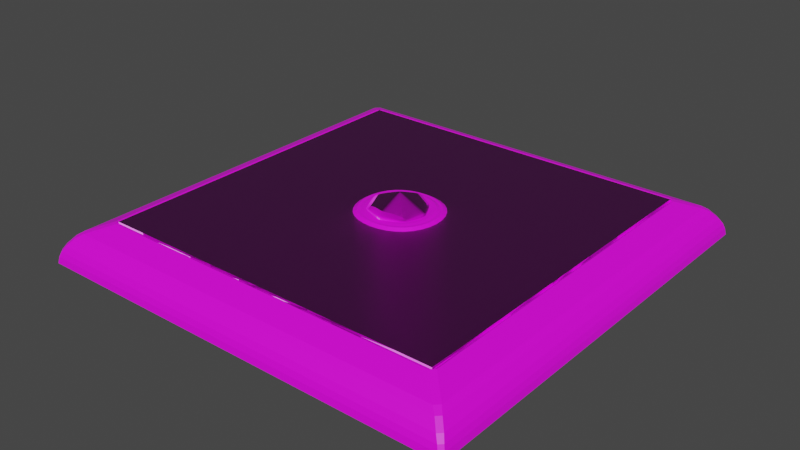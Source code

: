 # Source: pressure_plate.blend  (saved by Blender 2.90.8; exported with 4.5.12 LTS)
import bpy
from mathutils import Matrix  # noqa: F401  (used for matrix-valued properties, if any)

bpy.ops.wm.read_factory_settings(use_empty=True)
scene = bpy.context.scene
scene.name = 'Scene'

# ---- collections
col_collection = bpy.data.collections.new('Collection'); scene.collection.children.link(col_collection)

# ---- images (referenced by path relative to the original .blend; pixels are not part of the script)
import os
ASSET_DIR = os.environ.get("B2B_ASSET_DIR", "")  # directory of the original .blend (textures are referenced by path, not embedded)
HERE = os.path.dirname(os.path.abspath(__file__))  # packed textures are extracted next to this script under _unpacked/

def load_image(name, relpath, width, height, colorspace="sRGB"):
    """Load a texture the original file referenced (path relative to the .blend, or extracted next to this script)."""
    p = next((c for c in (os.path.join(HERE, relpath), os.path.join(ASSET_DIR, relpath)) if relpath and os.path.exists(c)), "")
    if p:
        img = bpy.data.images.load(p, check_existing=True)
        img.name = name
    else:  # same state as the original file: an image datablock whose file is absent (Cycles renders it pink)
        img = bpy.data.images.new(name, width, height)
        img.source = "FILE"
        img.filepath = "//" + (relpath or name)
    img.colorspace_settings.name = colorspace
    return img
img_pressureplate_normalmap = load_image('PressurePlate_NormalMap', 'textures/PressurePlate_NormalMap.png', 1024, 1024, 'Non-Color')
img_pressureplate_basecolor = load_image('PressurePlate_BaseColor', 'textures/PressurePlate_BaseColor.png', 1024, 1024, 'sRGB')

# ---- materials (node trees are filled in below, after node groups)
mat_material = bpy.data.materials.new('Material')
mat_material.alpha_threshold = 0.0
mat_material.line_color = (0.0, 0.0, 0.0, 1.0)
mat_material_003 = bpy.data.materials.new('Material.003')
mat_material_004 = bpy.data.materials.new('Material.004')

# ---- material node trees
mat_material.use_nodes = True; mat_material.node_tree.nodes.clear()
_N = mat_material.node_tree.nodes; _L = mat_material.node_tree.links
n0 = _N.new('ShaderNodeOutputMaterial'); n0.name = 'Material Output'; n0.location = (300, 300)
n1 = _N.new('ShaderNodeBsdfPrincipled'); n1.name = 'Principled BSDF'; n1.location = (10, 300)
n1.distribution = 'GGX'
n1.subsurface_method = 'BURLEY'
n1.inputs[2].default_value = 0.4
n1.inputs[3].default_value = 1.45
n1.inputs[27].default_value = (0.0, 0.0, 0.0, 1.0)
n1.inputs[28].default_value = 1.0
n2 = _N.new('ShaderNodeTexImage'); n2.name = 'Image Texture'; n2.location = (-527, 150)
n2.image = img_pressureplate_normalmap
n3 = _N.new('ShaderNodeNormalMap'); n3.name = 'Normal Map'; n3.location = (-254, 44)
n4 = _N.new('ShaderNodeTexImage'); n4.name = 'Image Texture.001'; n4.location = (-770, 346)
n4.image = img_pressureplate_basecolor
_L.new(n1.outputs[0], n0.inputs[0])
_L.new(n2.outputs[0], n3.inputs[1])
_L.new(n3.outputs[0], n1.inputs[5])
_L.new(n4.outputs[0], n1.inputs[0])
n0.is_active_output = True
mat_material_003.use_nodes = True; mat_material_003.node_tree.nodes.clear()
_N = mat_material_003.node_tree.nodes; _L = mat_material_003.node_tree.links
n0 = _N.new('ShaderNodeBsdfPrincipled'); n0.name = 'Principled BSDF'; n0.location = (10, 300)
n0.distribution = 'GGX'
n0.subsurface_method = 'BURLEY'
n0.inputs[3].default_value = 1.45
n0.inputs[27].default_value = (0.0, 0.0, 0.0, 1.0)
n0.inputs[28].default_value = 1.0
n1 = _N.new('ShaderNodeOutputMaterial'); n1.name = 'Material Output'; n1.location = (300, 300)
n2 = _N.new('ShaderNodeTexImage'); n2.name = 'Image Texture'; n2.location = (-396, 190)
n2.image = img_pressureplate_basecolor
_L.new(n0.outputs[0], n1.inputs[0])
_L.new(n2.outputs[0], n0.inputs[0])
n1.is_active_output = True
mat_material_004.use_nodes = True; mat_material_004.node_tree.nodes.clear()
_N = mat_material_004.node_tree.nodes; _L = mat_material_004.node_tree.links
n0 = _N.new('ShaderNodeBsdfPrincipled'); n0.name = 'Principled BSDF'; n0.location = (10, 300)
n0.distribution = 'GGX'
n0.subsurface_method = 'BURLEY'
n0.inputs[3].default_value = 1.45
n0.inputs[27].default_value = (0.0, 0.0, 0.0, 1.0)
n0.inputs[28].default_value = 1.0
n1 = _N.new('ShaderNodeOutputMaterial'); n1.name = 'Material Output'; n1.location = (300, 300)
n2 = _N.new('ShaderNodeTexImage'); n2.name = 'Image Texture'; n2.location = (-490, 165)
n2.image = img_pressureplate_basecolor
_L.new(n0.outputs[0], n1.inputs[0])
_L.new(n2.outputs[0], n0.inputs[0])
n1.is_active_output = True

# ---- world
world_world = bpy.data.worlds.new('World'); scene.world = world_world
world_world.use_nodes = True; world_world.node_tree.nodes.clear()
_N = world_world.node_tree.nodes; _L = world_world.node_tree.links
n0 = _N.new('ShaderNodeOutputWorld'); n0.name = 'World Output'; n0.location = (300, 300)
n1 = _N.new('ShaderNodeBackground'); n1.name = 'Background'; n1.location = (10, 300)
n1.inputs[0].default_value = (0.05088, 0.05088, 0.05088, 1.0)
_L.new(n1.outputs[0], n0.inputs[0])
n0.is_active_output = True
world_world.color = (0.05088, 0.05088, 0.05088)
world_world.use_sun_shadow = False
world_world.sun_shadow_jitter_overblur = 0.0

# ---- meshes
me_cube = bpy.data.meshes.new('Cube')
me_cube.from_pydata([(0.8439, 0.8439, -0.2169), (1.043, 1.043, -0.3245), (0.8439, -0.8439, -0.2169), (1.043, -1.043, -0.3245), (-0.8439, 0.8439, -0.2169), (-1.043, 1.043, -0.3245), (-0.8439, -0.8439, -0.2169), (-1.043, -1.043, -0.3245), (1.024, -1.024, -0.2702), (-1.024, -1.024, -0.2702), (1.024, 1.024, -0.2702), (-1.024, 1.024, -0.2702), (0.9732, -0.9732, -0.2102), (-0.9732, -0.9732, -0.2102), (0.9732, 0.9732, -0.2102), (-0.9732, 0.9732, -0.2102), (0.8439, -0.8439, -0.1569), (-0.8439, -0.8439, -0.1569), (0.8439, 0.8439, -0.1569), (-0.8439, 0.8439, -0.1569), (-1.043, 1.043, -0.3558), (-1.043, -1.043, -0.3558), (1.043, 1.043, -0.3558), (1.043, -1.043, -0.3558)], [], [(3, 8, 9, 7), (7, 9, 11, 5), (5, 1, 22, 20), (1, 10, 8, 3), (5, 11, 10, 1), (2, 6, 17, 16), (6, 4, 19, 17), (8, 10, 14, 12), (11, 9, 13, 15), (16, 17, 13, 12), (18, 16, 12, 14), (17, 19, 15, 13), (19, 18, 14, 15), (10, 11, 15, 14), (9, 8, 12, 13), (4, 0, 18, 19), (0, 2, 16, 18), (20, 22, 23, 21), (3, 7, 21, 23), (7, 5, 20, 21), (1, 3, 23, 22)])
me_cube.polygons.foreach_set('material_index', [1, 1, 1, 1, 1, 1, 1, 1, 1, 1, 1, 1, 1, 1, 1, 1, 1, 1, 1, 1, 1])
_uv = me_cube.uv_layers.new(name='UVMap')
_uv.uv.foreach_set('vector', [0.375, 0.75, 0.625, 0.75, 0.625, 1.0, 0.375, 1.0, 0.375, 0.0, 0.625, 0.0, 0.625, 0.25, 0.375, 0.25, 0.375, 0.25, 0.375, 0.5, 0.375, 0.5, 0.375, 0.25, 0.375, 0.5, 0.625, 0.5, 0.625, 0.75, 0.375, 0.75, 0.375, 0.25, 0.625, 0.25, 0.625, 0.5, 0.375, 0.5, 0.0, 0.0, 0.0, 0.0, 0.0, 0.0, 0.0, 0.0, 0.0, 0.0, 0.0, 0.0, 0.0, 0.0, 0.0, 0.0, 0.625, 0.75, 0.625, 0.5, 0.625, 0.5, 0.625, 0.75, 0.625, 0.25, 0.625, 0.0, 0.625, 0.0, 0.625, 0.25, 0.1269, 0.418, 0.3379, 0.418, 0.3574, 0.4375, 0.1074, 0.4375, 0.1269, 0.207, 0.1269, 0.418, 0.1074, 0.4375, 0.1074, 0.1875, 0.3379, 0.418, 0.3379, 0.207, 0.3574, 0.1875, 0.3574, 0.4375, 0.3379, 0.207, 0.1269, 0.207, 0.1074, 0.1875, 0.3574, 0.1875, 0.625, 0.5, 0.625, 0.25, 0.625, 0.25, 0.625, 0.5, 0.625, 1.0, 0.625, 0.75, 0.625, 0.75, 0.625, 1.0, 0.0, 0.0, 0.0, 0.0, 0.0, 0.0, 0.0, 0.0, 0.0, 0.0, 0.0, 0.0, 0.0, 0.0, 0.0, 0.0, 0.125, 0.5, 0.375, 0.5, 0.375, 0.75, 0.125, 0.75, 0.375, 0.75, 0.375, 1.0, 0.375, 1.0, 0.375, 0.75, 0.375, 0.0, 0.375, 0.25, 0.375, 0.25, 0.375, 0.0, 0.375, 0.5, 0.375, 0.75, 0.375, 0.75, 0.375, 0.5])
me_cube.materials.append(mat_material)
me_cube.materials.append(mat_material_003)
me_cube.use_remesh_preserve_volume = False
me_cube.use_remesh_preserve_attributes = False
me_cube.use_mirror_vertex_groups = False
me_cube.update()
me_cube_001 = bpy.data.meshes.new('Cube.001')
me_cube_001.from_pydata([(0.8439, 0.8439, -0.1958), (0.8439, -0.8439, -0.1958), (-0.8439, 0.8439, -0.1958), (-0.8439, -0.8439, -0.1958), (0.8439, -0.8439, -0.1598), (-0.8439, -0.8439, -0.1598), (0.8439, 0.8439, -0.1598), (-0.8439, 0.8439, -0.1598), (0.8439, 0.0, -0.1958), (-0.8439, 0.0, -0.1958), (0.8439, 0.0, -0.1598), (-0.8439, 0.0, -0.1598), (0.0, -0.8439, -0.1958), (0.0, 0.8439, -0.1958), (0.0, -0.8439, -0.1598), (0.0, 0.8439, -0.1598), (-0.0004373, 0.0002659, -0.1481), (0.0, 0.0, -0.1958), (0.1824, 0.8439, -0.1958), (0.1824, 0.8439, -0.1598), (0.1884, 0.0003158, -0.1505), (0.1824, -0.8439, -0.1958), (0.1824, -0.8439, -0.1598), (0.1824, 0.0, -0.1958), (-0.1887, -0.8439, -0.1958), (-0.1887, -0.8439, -0.1598), (-0.1887, 0.0, -0.1958), (-0.1887, 0.8439, -0.1958), (-0.1887, 0.8439, -0.1598), (-0.2009, 0.0002622, -0.15), (0.8439, -0.1852, -0.1958), (0.8439, -0.1852, -0.1598), (-0.8439, -0.1852, -0.1958), (-0.8439, -0.1852, -0.1598), (-0.0004965, -0.179, -0.1505), (0.0, -0.1852, -0.1958), (0.1824, -0.1852, -0.1958), (0.1335, -0.1349, -0.1505), (-0.1389, -0.135, -0.1505), (-0.1887, -0.1852, -0.1958), (-0.8439, 0.189, -0.1958), (-0.8439, 0.189, -0.1598), (0.8439, 0.189, -0.1958), (0.8439, 0.189, -0.1598), (0.0, 0.189, -0.1958), (-0.0004268, 0.1935, -0.15), (0.1334, 0.1387, -0.1505), (0.1824, 0.189, -0.1958), (-0.1887, 0.189, -0.1958), (-0.1361, 0.1345, -0.1503), (0.1437, 0.1495, -0.15), (0.203, 0.0002639, -0.15), (-0.1468, 0.1452, -0.1499), (-0.1866, 0.000308, -0.1505), (0.1437, -0.1458, -0.15), (-0.1495, -0.1459, -0.15), (-0.0004262, -0.1932, -0.15), (-0.0004994, 0.1792, -0.1505), (0.1577, 0.164, -0.1598), (0.2229, 0.0002327, -0.1598), (-0.161, 0.1595, -0.1596), (-0.2204, 0.0002327, -0.1598), (0.1577, -0.1602, -0.1598), (-0.1639, -0.1602, -0.1598), (-0.0003646, -0.2122, -0.1598), (-0.0003646, 0.2124, -0.1598), (0.1214, 0.1262, -0.1435), (0.1715, 0.0003412, -0.1481), (-0.124, 0.1224, -0.1434), (-0.1699, 0.0003324, -0.1481), (0.1215, -0.1227, -0.1481), (-0.1266, -0.1228, -0.1481), (-0.0005393, -0.1628, -0.1481), (-0.0005426, 0.1631, -0.1435)], [], [(39, 24, 3, 32), (63, 33, 5, 25), (21, 1, 4, 22), (27, 2, 7, 28), (42, 0, 6, 43), (32, 3, 5, 33), (40, 9, 11, 41), (30, 8, 10, 31), (60, 41, 11, 61), (48, 26, 9, 40), (47, 23, 17, 44), (66, 73, 16, 67), (18, 13, 15, 19), (24, 12, 14, 25), (62, 64, 14, 22), (36, 21, 12, 35), (30, 1, 21, 36), (31, 62, 22, 4), (0, 18, 19, 6), (43, 58, 59, 10), (42, 8, 23, 47), (12, 21, 22, 14), (3, 24, 25, 5), (44, 17, 26, 48), (73, 68, 69, 16), (13, 27, 28, 15), (64, 63, 25, 14), (35, 12, 24, 39), (17, 35, 39, 26), (16, 69, 71, 72), (10, 59, 62, 31), (8, 30, 36, 23), (23, 36, 35, 17), (67, 16, 72, 70), (1, 30, 31, 4), (9, 32, 33, 11), (61, 11, 33, 63), (26, 39, 32, 9), (15, 28, 60, 65), (13, 44, 48, 27), (0, 42, 47, 18), (6, 19, 58, 43), (19, 15, 65, 58), (18, 47, 44, 13), (27, 48, 40, 2), (28, 7, 41, 60), (2, 40, 41, 7), (8, 42, 43, 10), (46, 20, 51, 50), (53, 49, 52, 29), (20, 37, 54, 51), (38, 53, 29, 55), (34, 38, 55, 56), (37, 34, 56, 54), (49, 57, 45, 52), (57, 46, 50, 45), (50, 51, 59, 58), (29, 52, 60, 61), (51, 54, 62, 59), (55, 29, 61, 63), (56, 55, 63, 64), (54, 56, 64, 62), (52, 45, 65, 60), (45, 50, 58, 65), (20, 46, 66, 67), (49, 53, 69, 68), (37, 20, 67, 70), (53, 38, 71, 69), (38, 34, 72, 71), (34, 37, 70, 72), (57, 49, 68, 73), (46, 57, 73, 66)])
me_cube_001.polygons.foreach_set('material_index', [0, 0, 0, 0, 0, 0, 0, 0, 0, 0, 0, 1, 0, 0, 0, 0, 0, 0, 0, 0, 0, 0, 0, 0, 1, 0, 0, 0, 0, 1, 0, 0, 0, 1, 0, 0, 0, 0, 0, 0, 0, 0, 0, 0, 0, 0, 0, 0, 1, 1, 1, 1, 1, 1, 1, 1, 1, 1, 1, 1, 1, 1, 1, 1, 1, 1, 1, 1, 1, 1, 1, 1])
_k = {(3, 24): 1.0, (1, 30): 1.0, (2, 40): 1.0, (0, 18): 1.0, (5, 25): 1.0, (4, 31): 1.0, (7, 41): 1.0, (6, 19): 1.0, (1, 4): 1.0, (3, 5): 1.0, (2, 7): 1.0, (0, 6): 1.0, (8, 42): 1.0, (9, 32): 1.0, (10, 43): 1.0, (11, 33): 1.0, (12, 21): 1.0, (13, 27): 1.0, (14, 22): 1.0, (15, 28): 1.0, (13, 18): 1.0, (15, 19): 1.0, (1, 21): 1.0, (4, 22): 1.0, (58, 59): 1.0, (12, 24): 1.0, (14, 25): 1.0, (2, 27): 1.0, (7, 28): 1.0, (60, 61): 1.0, (8, 30): 1.0, (10, 31): 1.0, (3, 32): 1.0, (5, 33): 1.0, (59, 62): 1.0, (61, 63): 1.0, (63, 64): 1.0, (62, 64): 1.0, (9, 40): 1.0, (11, 41): 1.0, (0, 42): 1.0, (6, 43): 1.0, (60, 65): 1.0, (58, 65): 1.0, (66, 67): 1.0, (68, 69): 1.0, (67, 70): 1.0, (69, 71): 1.0, (71, 72): 1.0, (70, 72): 1.0, (68, 73): 1.0, (66, 73): 1.0, (50, 51): 1.0, (29, 52): 1.0, (51, 54): 1.0, (29, 55): 1.0, (55, 56): 1.0, (54, 56): 1.0, (45, 52): 1.0, (45, 50): 1.0, (20, 46): 1.0, (49, 53): 1.0, (20, 37): 1.0, (38, 53): 1.0, (34, 38): 1.0, (34, 37): 1.0, (49, 57): 1.0, (46, 57): 1.0}
me_cube_001.attributes.new('crease_edge', 'FLOAT', 'EDGE').data.foreach_set('value', [_k.get((min(e.vertices), max(e.vertices)), 0.0) for e in me_cube_001.edges])
_uv = me_cube_001.uv_layers.new(name='UVMap')
_uv.uv.foreach_set('vector', [0.7757, 0.6481, 0.7757, 0.7305, 0.8555, 0.7305, 0.8555, 0.6481, 0.7757, 0.6481, 0.8555, 0.6481, 0.8555, 0.7305, 0.7757, 0.7305, 0.7225, 0.7305, 0.6445, 0.7305, 0.6445, 0.7305, 0.7225, 0.7305, 0.7757, 0.5195, 0.8555, 0.5195, 0.8555, 0.5195, 0.7757, 0.5195, 0.6445, 0.6014, 0.6445, 0.5195, 0.6445, 0.5195, 0.6445, 0.6014, 0.8555, 0.6481, 0.8555, 0.7305, 0.8555, 0.7305, 0.8555, 0.6481, 0.8555, 0.6014, 0.8555, 0.625, 0.8555, 0.625, 0.8555, 0.6014, 0.6445, 0.6481, 0.6445, 0.625, 0.6445, 0.625, 0.6445, 0.6481, 0.7757, 0.6014, 0.8555, 0.6014, 0.8555, 0.625, 0.7757, 0.625, 0.7757, 0.6014, 0.7757, 0.625, 0.8555, 0.625, 0.8555, 0.6014, 0.7225, 0.6014, 0.7225, 0.625, 0.75, 0.625, 0.75, 0.6014, 0.7265, 0.6047, 0.75, 0.604, 0.75, 0.625, 0.7255, 0.625, 0.7225, 0.5195, 0.75, 0.5195, 0.75, 0.5195, 0.7225, 0.5195, 0.7757, 0.7305, 0.75, 0.7305, 0.75, 0.7305, 0.7757, 0.7305, 0.7225, 0.6481, 0.75, 0.6481, 0.75, 0.7305, 0.7225, 0.7305, 0.7225, 0.6481, 0.7225, 0.7305, 0.75, 0.7305, 0.75, 0.6481, 0.6445, 0.6481, 0.6445, 0.7305, 0.7225, 0.7305, 0.7225, 0.6481, 0.6445, 0.6481, 0.7225, 0.6481, 0.7225, 0.7305, 0.6445, 0.7305, 0.6445, 0.5195, 0.7225, 0.5195, 0.7225, 0.5195, 0.6445, 0.5195, 0.6445, 0.6014, 0.7225, 0.6014, 0.7225, 0.625, 0.6445, 0.625, 0.6445, 0.6014, 0.6445, 0.625, 0.7225, 0.625, 0.7225, 0.6014, 0.75, 0.7305, 0.7225, 0.7305, 0.7225, 0.7305, 0.75, 0.7305, 0.8555, 0.7305, 0.7757, 0.7305, 0.7757, 0.7305, 0.8555, 0.7305, 0.75, 0.6014, 0.75, 0.625, 0.7757, 0.625, 0.7757, 0.6014, 0.75, 0.604, 0.7721, 0.6047, 0.7729, 0.625, 0.75, 0.625, 0.75, 0.5195, 0.7757, 0.5195, 0.7757, 0.5195, 0.75, 0.5195, 0.75, 0.6481, 0.7757, 0.6481, 0.7757, 0.7305, 0.75, 0.7305, 0.75, 0.6481, 0.75, 0.7305, 0.7757, 0.7305, 0.7757, 0.6481, 0.75, 0.625, 0.75, 0.6481, 0.7757, 0.6481, 0.7757, 0.625, 0.75, 0.625, 0.7729, 0.625, 0.7721, 0.6448, 0.75, 0.6455, 0.6445, 0.625, 0.7225, 0.625, 0.7225, 0.6481, 0.6445, 0.6481, 0.6445, 0.625, 0.6445, 0.6481, 0.7225, 0.6481, 0.7225, 0.625, 0.7225, 0.625, 0.7225, 0.6481, 0.75, 0.6481, 0.75, 0.625, 0.7255, 0.625, 0.75, 0.625, 0.75, 0.6455, 0.7265, 0.6448, 0.6445, 0.7305, 0.6445, 0.6481, 0.6445, 0.6481, 0.6445, 0.7305, 0.8555, 0.625, 0.8555, 0.6481, 0.8555, 0.6481, 0.8555, 0.625, 0.7757, 0.625, 0.8555, 0.625, 0.8555, 0.6481, 0.7757, 0.6481, 0.7757, 0.625, 0.7757, 0.6481, 0.8555, 0.6481, 0.8555, 0.625, 0.75, 0.5195, 0.7757, 0.5195, 0.7757, 0.6014, 0.75, 0.6014, 0.75, 0.5195, 0.75, 0.6014, 0.7757, 0.6014, 0.7757, 0.5195, 0.6445, 0.5195, 0.6445, 0.6014, 0.7225, 0.6014, 0.7225, 0.5195, 0.6445, 0.5195, 0.7225, 0.5195, 0.7225, 0.6014, 0.6445, 0.6014, 0.7225, 0.5195, 0.75, 0.5195, 0.75, 0.6014, 0.7225, 0.6014, 0.7225, 0.5195, 0.7225, 0.6014, 0.75, 0.6014, 0.75, 0.5195, 0.7757, 0.5195, 0.7757, 0.6014, 0.8555, 0.6014, 0.8555, 0.5195, 0.7757, 0.5195, 0.8555, 0.5195, 0.8555, 0.6014, 0.7757, 0.6014, 0.8555, 0.5195, 0.8555, 0.6014, 0.8555, 0.6014, 0.8555, 0.5195, 0.6445, 0.625, 0.6445, 0.6014, 0.6445, 0.6014, 0.6445, 0.625, 0.7258, 0.6041, 0.725, 0.625, 0.7231, 0.625, 0.7232, 0.602, 0.7734, 0.625, 0.7728, 0.6041, 0.7751, 0.602, 0.7752, 0.625, 0.725, 0.625, 0.7258, 0.6454, 0.7232, 0.6475, 0.7231, 0.625, 0.7728, 0.6454, 0.7734, 0.625, 0.7752, 0.625, 0.7751, 0.6476, 0.75, 0.646, 0.7728, 0.6454, 0.7751, 0.6476, 0.75, 0.6477, 0.7258, 0.6454, 0.75, 0.646, 0.75, 0.6477, 0.7232, 0.6475, 0.7728, 0.6041, 0.75, 0.6035, 0.75, 0.6018, 0.7751, 0.602, 0.75, 0.6035, 0.7258, 0.6041, 0.7232, 0.602, 0.75, 0.6018, 0.7232, 0.602, 0.7231, 0.625, 0.7225, 0.625, 0.7225, 0.6014, 0.7752, 0.625, 0.7751, 0.602, 0.7757, 0.6014, 0.7757, 0.625, 0.7231, 0.625, 0.7232, 0.6475, 0.7225, 0.6481, 0.7225, 0.625, 0.7751, 0.6476, 0.7752, 0.625, 0.7757, 0.625, 0.7757, 0.6481, 0.75, 0.6477, 0.7751, 0.6476, 0.7757, 0.6481, 0.75, 0.6481, 0.7232, 0.6475, 0.75, 0.6477, 0.75, 0.6481, 0.7225, 0.6481, 0.7751, 0.602, 0.75, 0.6018, 0.75, 0.6014, 0.7757, 0.6014, 0.75, 0.6018, 0.7232, 0.602, 0.7225, 0.6014, 0.75, 0.6014, 0.725, 0.625, 0.7258, 0.6041, 0.7265, 0.6047, 0.7255, 0.625, 0.7728, 0.6041, 0.7734, 0.625, 0.7729, 0.625, 0.7721, 0.6047, 0.7258, 0.6454, 0.725, 0.625, 0.7255, 0.625, 0.7265, 0.6448, 0.7734, 0.625, 0.7728, 0.6454, 0.7721, 0.6448, 0.7729, 0.625, 0.7728, 0.6454, 0.75, 0.646, 0.75, 0.6455, 0.7721, 0.6448, 0.75, 0.646, 0.7258, 0.6454, 0.7265, 0.6448, 0.75, 0.6455, 0.75, 0.6035, 0.7728, 0.6041, 0.7721, 0.6047, 0.75, 0.604, 0.7258, 0.6041, 0.75, 0.6035, 0.75, 0.604, 0.7265, 0.6047])
me_cube_001.materials.append(mat_material)
me_cube_001.materials.append(mat_material_004)
me_cube_001.use_remesh_preserve_volume = False
me_cube_001.use_remesh_preserve_attributes = False
me_cube_001.use_mirror_vertex_groups = False
me_cube_001.update()
me_cube_002 = bpy.data.meshes.new('Cube.002')
me_cube_002.from_pydata([(-0.1111, -0.1006, -0.1663), (-0.1103, -0.09921, -0.1515), (-0.106, 0.07761, -0.1683), (-0.1103, 0.07957, -0.1507), (0.101, -0.1005, -0.1683), (0.1028, -0.09941, -0.1504), (0.08652, 0.1015, -0.1683), (0.0848, 0.1037, -0.1521), (0.0, 0.1376, -0.1683), (0.0, 0.1456, -0.1369), (0.0, -0.1466, -0.1683), (0.0, -0.1509, -0.1369), (-0.1433, 0.0, -0.1683), (-0.151, 0.0, -0.1369), (0.1383, 0.0, -0.1683), (0.1414, 0.0, -0.1369), (0.0, 0.0, -0.1683), (0.0, 0.00756, -0.0793), (-0.0105, 0.0, -0.08037), (0.0, -0.01149, -0.08077), (0.009611, 0.0, -0.08027)], [], [(12, 13, 3, 2), (8, 9, 7, 6), (14, 15, 5, 4), (10, 11, 1, 0), (16, 14, 4, 10), (15, 20, 19, 11, 5), (12, 16, 10, 0), (4, 5, 11, 10), (2, 3, 9, 8), (2, 8, 16, 12), (7, 9, 17, 20, 15), (9, 3, 13, 18, 17), (8, 6, 14, 16), (6, 7, 15, 14), (0, 1, 13, 12), (18, 19, 20, 17), (19, 18, 13, 1, 11)])
_uv = me_cube_002.uv_layers.new(name='UVMap')
_uv.uv.foreach_set('vector', [0.7481, 0.07511, 0.8472, 0.07438, 0.8476, 0.1239, 0.7485, 0.1247, 0.7488, 0.1742, 0.8479, 0.1735, 0.8483, 0.2231, 0.7492, 0.2238, 0.7496, 0.2734, 0.8487, 0.2726, 0.849, 0.3222, 0.7499, 0.3229, 0.7503, 0.3725, 0.8494, 0.3717, 0.8498, 0.4213, 0.7507, 0.422, 0.7, 0.2737, 0.7496, 0.2734, 0.7499, 0.3229, 0.7004, 0.3233, 0.8487, 0.2726, 0.8949, 0.2723, 0.8983, 0.276, 0.8986, 0.3218, 0.849, 0.3222, 0.6504, 0.2741, 0.7, 0.2737, 0.7004, 0.3233, 0.6508, 0.3236, 0.7499, 0.3229, 0.849, 0.3222, 0.8494, 0.3717, 0.7503, 0.3725, 0.7485, 0.1247, 0.8476, 0.1239, 0.8479, 0.1735, 0.7488, 0.1742, 0.6501, 0.2245, 0.6996, 0.2242, 0.7, 0.2737, 0.6504, 0.2741, 0.8483, 0.2231, 0.8979, 0.2227, 0.8982, 0.2697, 0.8949, 0.2723, 0.8487, 0.2726, 0.8979, 0.2227, 0.9474, 0.2223, 0.9478, 0.2719, 0.9017, 0.2722, 0.8982, 0.2697, 0.6996, 0.2242, 0.7492, 0.2238, 0.7496, 0.2734, 0.7, 0.2737, 0.7492, 0.2238, 0.8483, 0.2231, 0.8487, 0.2726, 0.7496, 0.2734, 0.7477, 0.02555, 0.8468, 0.02482, 0.8472, 0.07438, 0.7481, 0.07511, 0.9017, 0.2722, 0.8983, 0.276, 0.8949, 0.2723, 0.8982, 0.2697, 0.8983, 0.276, 0.9017, 0.2722, 0.9478, 0.2719, 0.9482, 0.3214, 0.8986, 0.3218])
me_cube_002.materials.append(mat_material)
me_cube_002.use_remesh_preserve_volume = False
me_cube_002.use_remesh_preserve_attributes = False
me_cube_002.use_mirror_vertex_groups = False
me_cube_002.update()
me_cube_005 = bpy.data.meshes.new('Cube.005')
me_cube_005.from_pydata([(-1.0, -0.239, -0.2389), (-1.0, -0.239, 0.239), (-1.0, 0.239, -0.2389), (-1.0, 0.239, 0.239), (1.0, -1.0, -1.0), (1.0, -1.0, 1.0), (1.0, 1.0, -1.0), (1.0, 1.0, 1.0), (0.0, 1.0, -1.0), (0.0, 1.0, 3.389), (0.0, -1.0, -1.0), (0.0, -1.0, 3.389), (1.199, -0.2373, -1.904), (1.199, -0.2373, -3.135), (1.199, -1.468, -3.135), (1.199, -1.468, -1.904), (1.419, -0.605, -4.029), (1.419, -0.605, -5.26), (1.419, -1.836, -5.26), (1.419, -1.836, -4.029), (1.675, -0.6363, -6.239), (1.686, -0.7437, -7.307), (1.611, -1.805, -5.846), (1.6, -1.697, -4.778), (2.819, -3.578, -3.546), (2.829, -3.685, -4.614), (2.754, -4.746, -3.152), (2.744, -4.639, -2.085), (5.291, -16.56, -3.699), (5.301, -16.67, -4.766), (5.226, -17.73, -12.13), (5.216, -17.62, -2.238), (6.749, -17.91, -2.912), (6.76, -18.02, -3.979), (6.685, -19.08, -2.518), (6.674, -18.97, -1.45), (7.619, -20.15, -8.191), (7.63, -20.25, -4.575), (7.554, -21.32, -3.113), (7.544, -21.21, -6.73), (7.625, -20.17, -8.228), (7.636, -20.28, -4.612), (7.561, -20.6, -3.15), (7.55, -20.49, -6.767), (8.135, -20.01, -4.728), (8.131, -20.59, -4.368), (8.128, -20.87, -6.383), (8.132, -20.29, -6.743), (8.47, -19.72, -4.793), (8.525, -20.14, -4.433), (8.552, -20.35, -6.448), (8.497, -19.93, -6.808), (8.894, -16.87, -4.892), (8.949, -17.29, -4.532), (8.976, -17.5, -6.546), (8.921, -17.08, -6.907), (8.929, -16.51, -4.724), (8.996, -17.02, -4.286), (9.028, -17.27, -6.735), (8.961, -16.76, -7.173), (9.104, -15.33, -4.765), (9.172, -15.84, -4.327), (9.204, -16.09, -6.776), (9.137, -15.58, -7.214), (9.426, -15.2, -4.436), (9.515, -15.88, -3.855), (9.558, -16.22, -7.105), (9.469, -15.54, -7.685), (9.643, -14.22, -5.149), (9.687, -14.56, -4.859), (9.709, -14.73, -6.478), (9.664, -14.39, -6.767), (9.852, -12.99, -6.044), (9.879, -13.2, -5.864), (9.893, -13.31, -6.874), (9.865, -13.1, -7.055), (7.557, -21.21, -6.776), (7.567, -21.32, -3.159), (7.563, -20.5, -6.813), (7.574, -20.61, -3.196), (7.738, -21.2, -7.518), (7.737, -21.33, -3.902), (7.807, -20.68, -7.555), (7.806, -20.81, -3.939), (8.197, -24.22, -8.814), (8.195, -24.33, -5.652), (8.256, -23.76, -8.846), (8.255, -23.87, -5.685), (8.375, -25.36, -7.377), (8.359, -25.48, -4.26), (8.434, -24.9, -7.098), (8.418, -25.02, -3.981), (8.928, -29.63, -7.172), (8.912, -29.74, -4.055), (8.987, -29.17, -6.893), (8.971, -29.29, -3.776), (8.966, -29.84, -7.163), (8.96, -30.0, -4.046), (8.987, -29.24, -6.884), (8.981, -29.39, -3.767), (9.174, -30.22, -7.105), (9.168, -30.38, -3.988), (9.195, -29.62, -6.826), (9.189, -29.77, -3.709), (9.369, -30.17, -6.725), (9.372, -30.3, -4.305), (9.358, -29.69, -6.508), (9.361, -29.82, -4.089), (10.0, -29.44, -6.55), (10.0, -29.56, -4.131), (9.991, -28.96, -6.333), (9.994, -29.08, -3.914), (31.81, -106.6, -1.856), (31.81, -106.6, 0.1443), (31.65, -108.3, -1.856), (31.65, -108.3, 0.1443), (30.2, -98.13, -1.856), (30.2, -98.13, 0.1443), (30.04, -99.74, -1.856), (30.04, -99.74, 0.1443), (30.84, -104.0, -1.856), (30.84, -104.0, 2.533), (31.01, -102.4, -1.856), (31.01, -102.4, 2.533), (29.98, -97.9, -2.759), (29.98, -97.9, -3.99), (30.08, -96.91, -3.99), (30.08, -96.91, -2.759), (29.83, -96.67, -4.885), (29.83, -96.67, -6.116), (29.94, -95.68, -6.116), (29.94, -95.68, -4.885), (29.63, -95.55, -7.095), (29.63, -95.42, -8.163), (29.78, -94.88, -6.701), (29.78, -95.02, -5.634), (28.95, -88.31, -4.402), (28.95, -88.18, -5.469), (29.1, -87.65, -4.008), (29.1, -87.78, -2.941), (28.04, -67.34, -4.555), (28.04, -67.21, -5.622), (28.19, -66.67, -12.98), (28.19, -66.8, -3.094), (26.98, -60.04, -3.767), (26.98, -59.91, -4.835), (27.13, -59.38, -3.374), (27.12, -59.51, -2.306), (26.46, -54.54, -9.047), (26.46, -54.41, -5.43), (26.61, -53.87, -3.969), (26.61, -54.01, -7.586), (26.46, -54.49, -9.084), (26.46, -54.36, -5.467), (26.55, -54.42, -4.006), (26.55, -54.56, -7.623), (26.04, -52.45, -5.584), (26.09, -52.01, -5.224), (26.11, -51.79, -7.239), (26.06, -52.24, -7.599), (25.74, -51.26, -5.649), (25.73, -50.68, -5.289), (25.73, -50.4, -7.303), (25.74, -50.98, -7.663), (25.16, -51.75, -5.748), (25.15, -51.17, -5.388), (25.15, -50.89, -7.402), (25.16, -51.47, -7.762), (25.11, -51.89, -5.579), (25.1, -51.19, -5.142), (25.09, -50.85, -7.591), (25.1, -51.55, -8.029), (24.87, -52.1, -5.62), (24.86, -51.4, -5.183), (24.85, -51.05, -7.632), (24.86, -51.75, -8.07), (24.6, -50.83, -5.292), (24.58, -49.9, -4.711), (24.58, -49.45, -7.96), (24.59, -50.37, -8.541), (24.34, -50.69, -6.004), (24.33, -50.23, -5.715), (24.33, -50.01, -7.334), (24.34, -50.47, -7.623), (24.07, -50.79, -6.9), (24.07, -50.5, -6.719), (24.07, -50.36, -7.73), (24.07, -50.65, -7.911), (26.6, -53.95, -7.632), (26.6, -53.81, -4.015), (26.54, -54.5, -7.669), (26.54, -54.36, -4.052), (26.45, -53.18, -8.374), (26.46, -53.08, -4.757), (26.35, -53.31, -8.411), (26.37, -53.21, -4.794), (26.33, -48.8, -9.67), (26.34, -48.72, -6.508), (26.25, -48.92, -9.702), (26.26, -48.83, -6.54), (26.28, -47.12, -8.233), (26.31, -47.1, -5.116), (26.2, -47.24, -7.954), (26.22, -47.22, -4.837), (26.19, -41.34, -8.028), (26.22, -41.31, -4.911), (26.11, -41.45, -7.749), (26.13, -41.43, -4.632), (26.18, -41.0, -8.019), (26.2, -40.9, -4.902), (26.11, -41.4, -7.74), (26.13, -41.3, -4.623), (26.04, -39.81, -7.961), (26.06, -39.71, -4.843), (25.98, -40.21, -7.681), (25.99, -40.11, -4.564), (25.88, -39.02, -7.58), (25.89, -38.91, -5.161), (25.85, -39.45, -7.364), (25.86, -39.34, -4.944), (25.31, -36.92, -7.406), (25.32, -36.81, -4.986), (25.28, -37.35, -7.189), (25.29, -37.24, -4.77), (24.85, -35.28, -7.258), (24.86, -35.27, -4.839), (24.78, -35.36, -7.042), (24.8, -35.34, -4.622), (24.82, -34.24, -7.218), (24.84, -34.22, -4.799), (24.76, -34.31, -7.001), (24.78, -34.3, -4.582), (24.71, -29.82, -6.101), (24.72, -29.82, -5.418), (24.69, -29.84, -6.04), (24.7, -29.84, -5.357), (24.66, -27.4, -6.007), (24.66, -27.41, -5.323), (24.64, -27.34, -5.945), (24.64, -27.36, -5.262), (24.92, -23.12, -5.829), (24.92, -23.13, -5.146), (24.9, -23.06, -5.768), (24.9, -23.08, -5.085), (24.94, -22.98, -6.664), (24.96, -23.03, -4.434), (24.89, -22.8, -6.465), (24.9, -22.85, -4.235), (25.03, -21.61, -6.688), (25.04, -21.66, -4.309), (24.97, -21.42, -6.475), (24.98, -21.47, -4.096), (25.07, -20.6, -5.782), (25.08, -20.62, -4.994), (25.05, -20.54, -5.711), (25.06, -20.56, -4.923), (25.27, -17.38, -5.648), (25.27, -17.39, -4.86), (25.25, -17.31, -5.577), (25.25, -17.33, -4.789), (24.82, -14.05, -5.509), (24.82, -14.07, -4.722), (24.8, -13.99, -5.439), (24.8, -14.01, -4.651), (24.67, -8.3, -5.612), (24.67, -8.318, -4.824), (24.65, -8.237, -5.541), (24.65, -8.255, -4.754), (17.11, 81.47, -2.651), (20.05, 69.17, -7.189), (25.1, -1.118, -7.181), (25.11, -1.136, -6.393), (25.08, -1.055, -7.11), (25.09, -1.073, -6.322), (25.2, 0.5175, -7.838), (25.21, 0.4998, -7.05), (25.18, 0.5804, -7.768), (25.19, 0.5627, -6.98), (25.35, 2.946, -7.216), (25.36, 2.929, -6.429), (25.33, 3.009, -7.146), (25.34, 2.992, -6.358), (25.51, 5.599, -6.61), (25.52, 5.582, -5.822), (25.49, 5.662, -6.54), (25.5, 5.644, -5.752), (24.04, 19.41, -7.928), (24.05, 19.39, -7.14), (24.02, 19.47, -7.858), (24.03, 19.45, -7.07), (22.11, 44.19, -16.22), (22.12, 44.18, -15.43), (22.09, 44.26, -16.15), (22.1, 44.24, -15.36), (22.13, 44.47, -3.056), (22.14, 44.45, -2.268), (22.11, 44.53, -2.986), (22.12, 44.51, -2.198), (22.47, 49.98, -6.765), (22.47, 49.97, -5.978), (22.45, 50.05, -6.695), (22.45, 50.03, -5.907), (22.36, 52.14, -6.676), (22.37, 52.12, -5.888), (22.34, 52.2, -6.605), (22.35, 52.19, -5.817), (22.76, 55.31, -6.544), (22.77, 55.29, -5.756), (22.74, 55.37, -6.474), (22.75, 55.35, -5.686), (22.84, 56.54, -6.651), (22.85, 56.52, -5.572), (22.81, 56.63, -6.555), (22.82, 56.6, -5.475), (23.02, 59.37, -6.829), (23.03, 59.33, -5.207), (22.97, 59.49, -6.684), (22.99, 59.46, -5.061), (23.19, 62.26, -6.709), (23.2, 62.22, -5.086), (23.15, 62.39, -6.564), (23.16, 62.35, -4.941), (23.24, 63.21, -6.132), (23.24, 63.2, -5.498), (23.22, 63.26, -6.075), (23.23, 63.25, -5.441), (23.02, 72.19, -5.759), (23.03, 72.17, -5.124), (23.01, 72.24, -5.702), (23.01, 72.23, -5.067), (10.41, -1.954, -6.173), (10.43, -2.166, -5.993), (10.45, -2.27, -7.003), (10.42, -2.058, -7.184), (12.21, 5.486, 1.621), (12.23, 5.274, 1.801), (12.25, 5.17, 0.7905), (12.22, 5.382, 0.6098), (12.35, 10.49, 1.447), (12.38, 10.28, 1.628), (12.39, 10.18, 0.6171), (12.36, 10.39, 0.4364), (11.93, 16.95, 1.224), (11.95, 16.73, 1.404), (11.97, 16.63, 0.3936), (11.94, 16.84, 0.2129), (10.85, 25.32, 1.473), (10.88, 25.11, 1.654), (10.9, 25.0, 0.6433), (10.87, 25.21, 0.4626), (13.23, 41.32, 0.9187), (13.26, 41.11, 1.099), (13.27, 41.01, 0.08853), (13.25, 41.22, -0.09215), (13.59, 55.51, 0.4268), (13.61, 55.3, 0.6075), (13.63, 55.2, -0.4033), (13.6, 55.41, -0.584), (18.67, 89.75, -0.7622), (18.7, 89.54, -0.5815), (18.72, 89.43, -1.592), (18.69, 89.64, -1.773), (17.09, 103.4, -1.236), (17.12, 103.2, -1.055), (17.14, 103.1, -2.066), (17.11, 103.3, -2.247), (16.98, 102.6, -1.209), (17.01, 102.4, -1.029), (17.02, 102.3, -2.04), (16.99, 102.5, -2.22), (20.79, 133.0, -2.874), (20.81, 132.7, -2.693), (20.83, 132.6, -3.704), (20.8, 132.8, -3.884), (22.26, 204.7, 1.255), (22.26, 204.7, 3.255), (22.34, 206.6, 1.255), (22.34, 206.6, 3.255), (24.18, 200.7, 1.255), (24.18, 200.7, 3.255), (24.26, 202.6, 1.255), (24.26, 202.6, 3.255), (23.3, 204.6, 1.255), (23.3, 204.6, 5.644), (23.22, 202.7, 1.255), (23.22, 202.7, 5.644), (24.4, 201.1, 0.3514), (24.4, 201.1, -0.8796), (24.35, 199.9, -0.8796), (24.35, 199.9, 0.3514), (24.6, 200.3, -1.774), (24.6, 200.3, -3.005), (24.55, 199.1, -3.005), (24.55, 199.1, -1.774), (24.84, 199.7, -3.985), (24.85, 199.6, -5.052), (24.74, 198.7, -3.591), (24.73, 198.9, -2.523), (25.83, 194.6, -1.291), (25.83, 194.5, -2.359), (25.72, 193.6, -0.8974), (25.71, 193.8, 0.1699), (27.7, 177.2, -1.444), (27.7, 177.1, -2.511), (27.59, 176.2, -9.87), (27.59, 176.4, 0.01714), (29.05, 173.0, -0.6567), (29.05, 172.9, -1.724), (28.94, 172.0, -0.2629), (28.93, 172.2, 0.8045), (29.8, 169.1, -5.936), (29.8, 169.0, -2.32), (29.69, 168.1, -0.8584), (29.68, 168.3, -4.475), (29.8, 169.1, -5.973), (29.81, 169.0, -2.357), (29.72, 168.8, -0.8954), (29.72, 168.9, -4.512), (30.3, 168.2, -2.473), (30.27, 167.7, -2.113), (30.26, 167.4, -4.128), (30.28, 168.0, -4.488), (30.63, 167.9, -2.538), (30.67, 167.3, -2.178), (30.68, 167.1, -4.193), (30.65, 167.6, -4.553), (31.15, 169.8, -2.637), (31.19, 169.2, -2.277), (31.2, 169.0, -4.292), (31.17, 169.5, -4.652), (31.2, 170.0, -2.469), (31.24, 169.4, -2.031), (31.26, 169.1, -4.48), (31.22, 169.7, -4.918), (31.41, 170.8, -2.51), (31.46, 170.2, -2.072), (31.48, 169.9, -4.521), (31.43, 170.5, -4.959), (31.72, 170.3, -2.181), (31.78, 169.5, -1.6), (31.81, 169.1, -4.85), (31.75, 169.9, -5.43), (31.97, 170.8, -2.894), (32.0, 170.4, -2.604), (32.01, 170.2, -4.223), (31.98, 170.6, -4.512), (32.22, 171.6, -3.789), (32.24, 171.3, -3.609), (32.25, 171.2, -4.62), (32.23, 171.4, -4.8), (29.7, 168.2, -4.521), (29.7, 168.1, -0.9045), (29.73, 168.9, -4.558), (29.74, 168.8, -0.9415), (29.87, 167.9, -5.263), (29.86, 167.8, -1.647), (29.96, 168.3, -5.3), (29.95, 168.1, -1.684), (30.19, 164.1, -6.559), (30.19, 164.0, -3.397), (30.27, 164.4, -6.591), (30.26, 164.3, -3.43), (30.32, 162.6, -5.122), (30.3, 162.5, -2.005), (30.4, 163.0, -4.843), (30.38, 162.9, -1.726), (30.69, 157.4, -4.917), (30.67, 157.3, -1.8), (30.76, 157.7, -4.638), (30.74, 157.7, -1.521), (30.72, 157.1, -4.908), (30.7, 157.0, -1.791), (30.76, 157.7, -4.629), (30.75, 157.5, -1.512), (30.9, 156.4, -4.85), (30.89, 156.2, -1.733), (30.94, 156.9, -4.571), (30.93, 156.8, -1.454), (31.09, 156.0, -4.47), (31.09, 155.9, -2.05), (31.1, 156.5, -4.253), (31.1, 156.4, -1.834), (31.73, 155.5, -4.295), (31.72, 155.3, -1.876), (31.73, 155.9, -4.078), (31.73, 155.8, -1.659), (32.24, 155.1, -4.148), (32.23, 155.0, -1.728), (32.3, 155.3, -3.931), (32.29, 155.3, -1.512), (32.31, 154.2, -4.107), (32.3, 154.1, -1.688), (32.37, 154.4, -3.891), (32.36, 154.3, -1.472), (32.63, 150.3, -2.991), (32.63, 150.3, -2.307), (32.65, 150.4, -2.929), (32.65, 150.4, -2.246), (32.8, 148.2, -2.896), (32.8, 148.2, -2.213), (32.82, 148.2, -2.835), (32.82, 148.2, -2.151), (32.76, 143.5, -2.718), (32.76, 143.5, -2.035), (32.78, 143.5, -2.657), (32.78, 143.5, -1.974), (32.75, 143.3, -3.554), (32.73, 143.3, -1.324), (32.81, 143.3, -3.354), (32.79, 143.3, -1.124), (32.73, 141.8, -3.578), (32.72, 141.8, -1.198), (32.8, 141.8, -3.365), (32.78, 141.8, -0.9853), (32.74, 140.8, -2.671), (32.74, 140.8, -1.883), (32.76, 140.8, -2.6), (32.76, 140.8, -1.812), (32.71, 137.3, -2.537), (32.71, 137.3, -1.749), (32.74, 137.2, -2.466), (32.73, 137.3, -1.678), (33.29, 135.2, -2.399), (33.29, 135.3, -1.611), (33.32, 135.2, -2.328), (33.31, 135.2, -1.54), (33.71, 130.2, -2.501), (33.71, 130.2, -1.713), (33.73, 130.2, -2.431), (33.73, 130.2, -1.643), (45.14, 64.81, 0.46), (41.79, 69.05, -4.079), (33.65, 122.4, -4.07), (33.65, 122.4, -3.282), (33.67, 122.4, -3.999), (33.67, 122.4, -3.211), (33.64, 120.6, -4.727), (33.63, 120.6, -3.939), (33.66, 120.6, -4.657), (33.65, 120.6, -3.869), (33.62, 118.0, -4.106), (33.61, 118.0, -3.318), (33.64, 118.0, -4.035), (33.63, 118.0, -3.247), (33.59, 115.1, -3.5), (33.59, 115.1, -2.712), (33.62, 115.1, -3.429), (33.61, 115.1, -2.641), (35.64, 105.8, -4.817), (35.63, 105.8, -4.03), (35.25, 110.1, -19.64), (35.26, 110.2, -18.95), (37.04, 85.14, -35.49), (38.64, 87.34, -12.32), (37.05, 85.08, -35.76), (37.06, 85.14, -35.07), (37.25, 85.62, -24.66), (37.26, 85.69, -23.97), (37.27, 85.56, -24.93), (37.28, 85.62, -24.24), (37.01, 80.22, -14.84), (37.01, 80.29, -14.15), (37.02, 80.16, -15.11), (37.03, 80.22, -14.42), (37.12, 78.11, -14.32), (37.13, 78.18, -13.63), (37.14, 78.05, -14.59), (37.15, 78.11, -13.9), (36.85, 75.22, -2.96), (36.86, 75.28, -2.269), (36.87, 75.15, -3.228), (36.88, 75.21, -2.537), (36.81, 74.05, -0.1374), (36.82, 74.13, 0.8091), (36.83, 73.96, -0.5042), (36.85, 74.05, 0.4423), (36.71, 71.38, 6.342), (36.72, 71.51, 7.765), (36.74, 71.25, 5.791), (36.76, 71.38, 7.214), (36.61, 68.67, 13.09), (36.63, 68.8, 14.52), (36.65, 68.53, 12.54), (36.67, 68.67, 13.96), (36.6, 67.8, 15.51), (36.61, 67.85, 16.07), (36.61, 67.75, 15.3), (36.62, 67.8, 15.85), (36.92, 59.09, 21.72), (36.93, 59.14, 22.27), (36.93, 59.04, 21.5), (36.94, 59.09, 22.06), (33.49, 178.2, -4.217), (33.5, 177.9, -4.036), (33.51, 177.8, -5.047), (33.49, 178.1, -5.227), (34.38, 177.6, -4.387), (34.4, 177.3, -4.206), (34.41, 177.2, -5.217), (34.39, 177.4, -5.398), (36.0, 183.5, -4.693), (36.02, 183.2, -4.513), (36.03, 183.1, -5.523), (36.01, 183.4, -5.704), (38.87, 205.4, -5.237), (38.89, 205.1, -5.056), (38.9, 205.0, -6.067), (38.88, 205.2, -6.247), (40.06, 209.7, -5.462), (40.08, 209.5, -5.281), (40.09, 209.3, -6.292), (40.07, 209.6, -6.473), (11.29, -35.27, -6.195), (11.29, -35.4, -3.776), (11.28, -34.79, -5.978), (11.28, -34.92, -3.559), (11.76, -42.76, -6.429), (11.76, -42.89, -4.01), (11.75, -42.28, -6.212), (11.75, -42.41, -3.793), (12.99, -41.33, -6.088), (13.0, -41.45, -3.669), (12.98, -40.85, -5.872), (12.99, -40.97, -3.452), (16.29, -58.71, -5.18), (16.29, -58.83, -2.761), (16.28, -58.23, -4.963), (16.28, -58.35, -2.544), (-2.498, 1.0, -9.619), (-2.498, -1.0, -9.619), (-2.498, -1.0, -7.619), (-2.498, 1.0, -7.619), (32.08, -109.7, -1.157), (32.13, -109.2, -1.157), (32.13, -109.2, -0.5547), (32.08, -109.7, -0.5547), (33.47, -109.1, -1.157), (33.52, -108.6, -1.157), (33.52, -108.6, -0.5547), (33.47, -109.1, -0.5547), (35.22, -118.3, -1.157), (35.27, -117.9, -1.157), (35.27, -117.9, -0.5547), (35.22, -118.3, -0.5547), (37.14, -112.8, -1.157), (37.19, -112.3, -1.157), (37.19, -112.3, -0.5547), (37.14, -112.8, -0.5547), (39.17, -122.2, -1.157), (39.22, -121.7, -1.157), (39.22, -121.7, -0.5547), (39.17, -122.2, -0.5547), (40.72, -91.77, -1.157), (40.77, -91.29, -1.157), (40.77, -91.29, -0.5547), (40.72, -91.77, -0.5547), (43.58, -106.9, -1.157), (43.63, -106.4, -1.157), (43.63, -106.4, -0.5547), (43.58, -106.9, -0.5547), (45.06, -105.0, -1.157), (45.11, -104.5, -1.157), (45.11, -104.5, -0.5547), (45.06, -105.0, -0.5547), (45.92, -109.5, -1.157), (45.97, -109.1, -1.157), (45.97, -109.1, -0.5547), (45.92, -109.5, -0.5547)], [], [(1, 3, 631, 630), (8, 9, 7, 6), (7, 5, 15, 12), (10, 11, 1, 0), (8, 6, 4, 10), (9, 3, 1, 11), (7, 9, 11, 5), (2, 8, 10, 0), (4, 5, 11, 10), (2, 3, 9, 8), (15, 14, 18, 19), (6, 7, 12, 13), (5, 4, 14, 15), (4, 6, 13, 14), (16, 19, 23, 20), (14, 13, 17, 18), (12, 15, 19, 16), (13, 12, 16, 17), (23, 22, 26, 27), (17, 16, 20, 21), (19, 18, 22, 23), (18, 17, 21, 22), (26, 25, 29, 30), (22, 21, 25, 26), (20, 23, 27, 24), (21, 20, 24, 25), (28, 31, 35, 32), (24, 27, 31, 28), (25, 24, 28, 29), (27, 26, 30, 31), (35, 34, 38, 39), (29, 28, 32, 33), (31, 30, 34, 35), (30, 29, 33, 34), (36, 39, 43, 40), (34, 33, 37, 38), (32, 35, 39, 36), (33, 32, 36, 37), (40, 43, 47, 44), (37, 36, 40, 41), (38, 42, 79, 77), (38, 37, 41, 42), (47, 46, 50, 51), (41, 40, 44, 45), (43, 42, 46, 47), (42, 41, 45, 46), (48, 51, 55, 52), (46, 45, 49, 50), (44, 47, 51, 48), (45, 44, 48, 49), (53, 52, 56, 57), (49, 48, 52, 53), (51, 50, 54, 55), (50, 49, 53, 54), (59, 58, 62, 63), (55, 54, 58, 59), (54, 53, 57, 58), (52, 55, 59, 56), (60, 63, 67, 64), (58, 57, 61, 62), (56, 59, 63, 60), (57, 56, 60, 61), (67, 66, 70, 71), (61, 60, 64, 65), (63, 62, 66, 67), (62, 61, 65, 66), (70, 69, 73, 74), (66, 65, 69, 70), (64, 67, 71, 68), (65, 64, 68, 69), (75, 74, 332, 333), (68, 71, 75, 72), (69, 68, 72, 73), (71, 70, 74, 75), (77, 79, 83, 81), (42, 43, 78, 79), (39, 38, 77, 76), (43, 39, 76, 78), (82, 80, 84, 86), (79, 78, 82, 83), (78, 76, 80, 82), (76, 77, 81, 80), (86, 84, 88, 90), (80, 81, 85, 84), (81, 83, 87, 85), (83, 82, 86, 87), (89, 91, 95, 93), (84, 85, 89, 88), (85, 87, 91, 89), (87, 86, 90, 91), (94, 92, 96, 98), (91, 90, 94, 95), (90, 88, 92, 94), (88, 89, 93, 92), (96, 97, 101, 100), (92, 93, 97, 96), (93, 95, 99, 97), (95, 94, 98, 99), (101, 103, 107, 105), (97, 99, 103, 101), (99, 98, 102, 103), (98, 96, 100, 102), (106, 104, 108, 110), (103, 102, 106, 107), (102, 100, 104, 106), (100, 101, 105, 104), (110, 108, 612, 614), (104, 105, 109, 108), (105, 107, 111, 109), (107, 106, 110, 111), (113, 115, 635, 634), (120, 121, 119, 118), (119, 117, 127, 124), (122, 123, 113, 112), (120, 118, 116, 122), (121, 115, 113, 123), (119, 121, 123, 117), (114, 120, 122, 112), (116, 117, 123, 122), (114, 115, 121, 120), (127, 126, 130, 131), (118, 119, 124, 125), (117, 116, 126, 127), (116, 118, 125, 126), (128, 131, 135, 132), (126, 125, 129, 130), (124, 127, 131, 128), (125, 124, 128, 129), (135, 134, 138, 139), (129, 128, 132, 133), (131, 130, 134, 135), (130, 129, 133, 134), (138, 137, 141, 142), (134, 133, 137, 138), (132, 135, 139, 136), (133, 132, 136, 137), (140, 143, 147, 144), (136, 139, 143, 140), (137, 136, 140, 141), (139, 138, 142, 143), (147, 146, 150, 151), (141, 140, 144, 145), (143, 142, 146, 147), (142, 141, 145, 146), (148, 151, 155, 152), (146, 145, 149, 150), (144, 147, 151, 148), (145, 144, 148, 149), (152, 155, 159, 156), (149, 148, 152, 153), (150, 154, 191, 189), (150, 149, 153, 154), (159, 158, 162, 163), (153, 152, 156, 157), (155, 154, 158, 159), (154, 153, 157, 158), (160, 163, 167, 164), (158, 157, 161, 162), (156, 159, 163, 160), (157, 156, 160, 161), (165, 164, 168, 169), (161, 160, 164, 165), (163, 162, 166, 167), (162, 161, 165, 166), (171, 170, 174, 175), (167, 166, 170, 171), (166, 165, 169, 170), (164, 167, 171, 168), (172, 175, 179, 176), (170, 169, 173, 174), (168, 171, 175, 172), (169, 168, 172, 173), (179, 178, 182, 183), (173, 172, 176, 177), (175, 174, 178, 179), (174, 173, 177, 178), (182, 181, 185, 186), (178, 177, 181, 182), (176, 179, 183, 180), (177, 176, 180, 181), (185, 184, 187, 186), (180, 183, 187, 184), (181, 180, 184, 185), (183, 182, 186, 187), (189, 191, 195, 193), (154, 155, 190, 191), (151, 150, 189, 188), (155, 151, 188, 190), (194, 192, 196, 198), (191, 190, 194, 195), (190, 188, 192, 194), (188, 189, 193, 192), (198, 196, 200, 202), (192, 193, 197, 196), (193, 195, 199, 197), (195, 194, 198, 199), (201, 203, 207, 205), (196, 197, 201, 200), (197, 199, 203, 201), (199, 198, 202, 203), (206, 204, 208, 210), (203, 202, 206, 207), (202, 200, 204, 206), (200, 201, 205, 204), (208, 209, 213, 212), (204, 205, 209, 208), (205, 207, 211, 209), (207, 206, 210, 211), (213, 215, 219, 217), (209, 211, 215, 213), (211, 210, 214, 215), (210, 208, 212, 214), (218, 216, 220, 222), (215, 214, 218, 219), (214, 212, 216, 218), (212, 213, 217, 216), (221, 223, 227, 225), (216, 217, 221, 220), (217, 219, 223, 221), (219, 218, 222, 223), (227, 226, 230, 231), (223, 222, 226, 227), (222, 220, 224, 226), (220, 221, 225, 224), (230, 228, 232, 234), (226, 224, 228, 230), (224, 225, 229, 228), (225, 227, 231, 229), (233, 235, 239, 237), (228, 229, 233, 232), (229, 231, 235, 233), (231, 230, 234, 235), (238, 236, 240, 242), (235, 234, 238, 239), (234, 232, 236, 238), (232, 233, 237, 236), (242, 240, 244, 246), (236, 237, 241, 240), (237, 239, 243, 241), (239, 238, 242, 243), (245, 247, 251, 249), (240, 241, 245, 244), (241, 243, 247, 245), (243, 242, 246, 247), (250, 248, 252, 254), (247, 246, 250, 251), (246, 244, 248, 250), (244, 245, 249, 248), (252, 253, 257, 256), (248, 249, 253, 252), (249, 251, 255, 253), (251, 250, 254, 255), (257, 259, 263, 261), (253, 255, 259, 257), (255, 254, 258, 259), (254, 252, 256, 258), (262, 260, 264, 266), (259, 258, 262, 263), (258, 256, 260, 262), (256, 257, 261, 260), (266, 264, 270, 272), (260, 261, 265, 264), (261, 263, 267, 265), (263, 262, 266, 267), (272, 270, 274, 276), (264, 265, 271, 270), (265, 267, 273, 271), (267, 266, 272, 273), (275, 277, 281, 279), (270, 271, 275, 274), (271, 273, 277, 275), (273, 272, 276, 277), (280, 278, 282, 284), (277, 276, 280, 281), (276, 274, 278, 280), (274, 275, 279, 278), (282, 283, 287, 286), (278, 279, 283, 282), (279, 281, 285, 283), (281, 280, 284, 285), (287, 289, 293, 291), (283, 285, 289, 287), (285, 284, 288, 289), (284, 282, 286, 288), (292, 290, 294, 296), (289, 288, 292, 293), (288, 286, 290, 292), (286, 287, 291, 290), (295, 297, 301, 299), (290, 291, 295, 294), (291, 293, 297, 295), (293, 292, 296, 297), (301, 300, 304, 305), (297, 296, 300, 301), (296, 294, 298, 300), (294, 295, 299, 298), (304, 302, 306, 308), (300, 298, 302, 304), (298, 299, 303, 302), (299, 301, 305, 303), (307, 309, 313, 311), (302, 303, 307, 306), (303, 305, 309, 307), (305, 304, 308, 309), (312, 310, 314, 316), (309, 308, 312, 313), (308, 306, 310, 312), (306, 307, 311, 310), (316, 314, 318, 320), (310, 311, 315, 314), (311, 313, 317, 315), (313, 312, 316, 317), (319, 321, 325, 323), (314, 315, 319, 318), (315, 317, 321, 319), (317, 316, 320, 321), (324, 322, 326, 328), (321, 320, 324, 325), (320, 318, 322, 324), (318, 319, 323, 322), (326, 327, 329, 328), (322, 323, 327, 326), (323, 325, 329, 327), (325, 324, 328, 329), (333, 332, 336, 337), (74, 73, 331, 332), (72, 75, 333, 330), (73, 72, 330, 331), (334, 337, 341, 338), (332, 331, 335, 336), (330, 333, 337, 334), (331, 330, 334, 335), (341, 340, 344, 345), (335, 334, 338, 339), (337, 336, 340, 341), (336, 335, 339, 340), (344, 343, 347, 348), (340, 339, 343, 344), (338, 341, 345, 342), (339, 338, 342, 343), (346, 349, 353, 350), (342, 345, 349, 346), (343, 342, 346, 347), (345, 344, 348, 349), (353, 352, 356, 357), (347, 346, 350, 351), (349, 348, 352, 353), (348, 347, 351, 352), (354, 357, 361, 358), (352, 351, 355, 356), (350, 353, 357, 354), (351, 350, 354, 355), (358, 361, 365, 362), (355, 354, 358, 359), (357, 356, 360, 361), (356, 355, 359, 360), (365, 364, 368, 369), (359, 358, 362, 363), (361, 360, 364, 365), (360, 359, 363, 364), (366, 369, 373, 370), (364, 363, 367, 368), (362, 365, 369, 366), (363, 362, 366, 367), (371, 370, 373, 372), (367, 366, 370, 371), (369, 368, 372, 373), (368, 367, 371, 372), (374, 375, 377, 376), (382, 383, 381, 380), (381, 379, 389, 386), (384, 385, 375, 374), (382, 380, 378, 384), (383, 377, 375, 385), (381, 383, 385, 379), (376, 382, 384, 374), (378, 379, 385, 384), (376, 377, 383, 382), (389, 388, 392, 393), (380, 381, 386, 387), (379, 378, 388, 389), (378, 380, 387, 388), (390, 393, 397, 394), (388, 387, 391, 392), (386, 389, 393, 390), (387, 386, 390, 391), (397, 396, 400, 401), (391, 390, 394, 395), (393, 392, 396, 397), (392, 391, 395, 396), (400, 399, 403, 404), (396, 395, 399, 400), (394, 397, 401, 398), (395, 394, 398, 399), (402, 405, 409, 406), (398, 401, 405, 402), (399, 398, 402, 403), (401, 400, 404, 405), (409, 408, 412, 413), (403, 402, 406, 407), (405, 404, 408, 409), (404, 403, 407, 408), (410, 413, 417, 414), (408, 407, 411, 412), (406, 409, 413, 410), (407, 406, 410, 411), (414, 417, 421, 418), (411, 410, 414, 415), (412, 416, 453, 451), (412, 411, 415, 416), (421, 420, 424, 425), (415, 414, 418, 419), (417, 416, 420, 421), (416, 415, 419, 420), (422, 425, 429, 426), (420, 419, 423, 424), (418, 421, 425, 422), (419, 418, 422, 423), (427, 426, 430, 431), (423, 422, 426, 427), (425, 424, 428, 429), (424, 423, 427, 428), (433, 432, 436, 437), (429, 428, 432, 433), (428, 427, 431, 432), (426, 429, 433, 430), (434, 437, 441, 438), (432, 431, 435, 436), (430, 433, 437, 434), (431, 430, 434, 435), (441, 440, 444, 445), (435, 434, 438, 439), (437, 436, 440, 441), (436, 435, 439, 440), (444, 443, 447, 448), (440, 439, 443, 444), (438, 441, 445, 442), (439, 438, 442, 443), (446, 449, 595, 592), (442, 445, 449, 446), (443, 442, 446, 447), (445, 444, 448, 449), (451, 453, 457, 455), (416, 417, 452, 453), (413, 412, 451, 450), (417, 413, 450, 452), (456, 454, 458, 460), (453, 452, 456, 457), (452, 450, 454, 456), (450, 451, 455, 454), (460, 458, 462, 464), (454, 455, 459, 458), (455, 457, 461, 459), (457, 456, 460, 461), (463, 465, 469, 467), (458, 459, 463, 462), (459, 461, 465, 463), (461, 460, 464, 465), (468, 466, 470, 472), (465, 464, 468, 469), (464, 462, 466, 468), (462, 463, 467, 466), (470, 471, 475, 474), (466, 467, 471, 470), (467, 469, 473, 471), (469, 468, 472, 473), (475, 477, 481, 479), (471, 473, 477, 475), (473, 472, 476, 477), (472, 470, 474, 476), (480, 478, 482, 484), (477, 476, 480, 481), (476, 474, 478, 480), (474, 475, 479, 478), (483, 485, 489, 487), (478, 479, 483, 482), (479, 481, 485, 483), (481, 480, 484, 485), (489, 488, 492, 493), (485, 484, 488, 489), (484, 482, 486, 488), (482, 483, 487, 486), (492, 490, 494, 496), (488, 486, 490, 492), (486, 487, 491, 490), (487, 489, 493, 491), (495, 497, 501, 499), (490, 491, 495, 494), (491, 493, 497, 495), (493, 492, 496, 497), (500, 498, 502, 504), (497, 496, 500, 501), (496, 494, 498, 500), (494, 495, 499, 498), (504, 502, 506, 508), (498, 499, 503, 502), (499, 501, 505, 503), (501, 500, 504, 505), (507, 509, 513, 511), (502, 503, 507, 506), (503, 505, 509, 507), (505, 504, 508, 509), (512, 510, 514, 516), (509, 508, 512, 513), (508, 506, 510, 512), (506, 507, 511, 510), (514, 515, 519, 518), (510, 511, 515, 514), (511, 513, 517, 515), (513, 512, 516, 517), (519, 521, 525, 523), (515, 517, 521, 519), (517, 516, 520, 521), (516, 514, 518, 520), (524, 522, 526, 528), (521, 520, 524, 525), (520, 518, 522, 524), (518, 519, 523, 522), (528, 526, 532, 534), (522, 523, 527, 526), (523, 525, 529, 527), (525, 524, 528, 529), (534, 532, 536, 538), (526, 527, 533, 532), (527, 529, 535, 533), (529, 528, 534, 535), (537, 539, 543, 541), (532, 533, 537, 536), (533, 535, 539, 537), (535, 534, 538, 539), (542, 540, 544, 546), (539, 538, 542, 543), (538, 536, 540, 542), (536, 537, 541, 540), (544, 545, 549, 548), (540, 541, 545, 544), (541, 543, 547, 545), (543, 542, 546, 547), (549, 551, 555, 553), (545, 547, 551, 549), (547, 546, 550, 551), (546, 544, 548, 550), (554, 552, 556, 558), (551, 550, 554, 555), (550, 548, 552, 554), (548, 549, 553, 552), (557, 559, 563, 561), (552, 553, 557, 556), (553, 555, 559, 557), (555, 554, 558, 559), (563, 562, 566, 567), (559, 558, 562, 563), (558, 556, 560, 562), (556, 557, 561, 560), (566, 564, 568, 570), (562, 560, 564, 566), (560, 561, 565, 564), (561, 563, 567, 565), (569, 571, 575, 573), (564, 565, 569, 568), (565, 567, 571, 569), (567, 566, 570, 571), (574, 572, 576, 578), (571, 570, 574, 575), (570, 568, 572, 574), (568, 569, 573, 572), (578, 576, 580, 582), (572, 573, 577, 576), (573, 575, 579, 577), (575, 574, 578, 579), (581, 583, 587, 585), (576, 577, 581, 580), (577, 579, 583, 581), (579, 578, 582, 583), (586, 584, 588, 590), (583, 582, 586, 587), (582, 580, 584, 586), (580, 581, 585, 584), (588, 589, 591, 590), (584, 585, 589, 588), (585, 587, 591, 589), (587, 586, 590, 591), (592, 595, 599, 596), (447, 446, 592, 593), (449, 448, 594, 595), (448, 447, 593, 594), (599, 598, 602, 603), (593, 592, 596, 597), (595, 594, 598, 599), (594, 593, 597, 598), (600, 603, 607, 604), (598, 597, 601, 602), (596, 599, 603, 600), (597, 596, 600, 601), (604, 607, 611, 608), (601, 600, 604, 605), (603, 602, 606, 607), (602, 601, 605, 606), (609, 608, 611, 610), (605, 604, 608, 609), (607, 606, 610, 611), (606, 605, 609, 610), (614, 612, 616, 618), (108, 109, 613, 612), (109, 111, 615, 613), (111, 110, 614, 615), (616, 617, 621, 620), (612, 613, 617, 616), (613, 615, 619, 617), (615, 614, 618, 619), (621, 623, 627, 625), (617, 619, 623, 621), (619, 618, 622, 623), (618, 616, 620, 622), (624, 625, 627, 626), (623, 622, 626, 627), (622, 620, 624, 626), (620, 621, 625, 624), (629, 630, 631, 628), (2, 0, 629, 628), (3, 2, 628, 631), (0, 1, 630, 629), (633, 634, 638, 637), (114, 112, 633, 632), (115, 114, 632, 635), (112, 113, 634, 633), (638, 639, 643, 642), (634, 635, 639, 638), (632, 633, 637, 636), (635, 632, 636, 639), (643, 640, 644, 647), (636, 637, 641, 640), (639, 636, 640, 643), (637, 638, 642, 641), (646, 647, 651, 650), (641, 642, 646, 645), (642, 643, 647, 646), (640, 641, 645, 644), (650, 651, 655, 654), (644, 645, 649, 648), (647, 644, 648, 651), (645, 646, 650, 649), (655, 652, 656, 659), (648, 649, 653, 652), (651, 648, 652, 655), (649, 650, 654, 653), (658, 659, 663, 662), (653, 654, 658, 657), (654, 655, 659, 658), (652, 653, 657, 656), (660, 661, 665, 664), (656, 657, 661, 660), (659, 656, 660, 663), (657, 658, 662, 661), (665, 666, 667, 664), (663, 660, 664, 667), (661, 662, 666, 665), (662, 663, 667, 666)])
_uv = me_cube_005.uv_layers.new(name='UVMap')
_uv.uv.foreach_set('vector', [0.875, 0.75, 0.875, 0.5, 0.875, 0.5, 0.875, 0.75, 0.375, 0.375, 0.625, 0.375, 0.625, 0.5, 0.375, 0.5, 0.625, 0.5, 0.625, 0.75, 0.625, 0.75, 0.625, 0.5, 0.375, 0.875, 0.625, 0.875, 0.625, 1.0, 0.375, 1.0, 0.25, 0.5, 0.375, 0.5, 0.375, 0.75, 0.25, 0.75, 0.75, 0.5, 0.875, 0.5, 0.875, 0.75, 0.75, 0.75, 0.625, 0.5, 0.75, 0.5, 0.75, 0.75, 0.625, 0.75, 0.125, 0.5, 0.25, 0.5, 0.25, 0.75, 0.125, 0.75, 0.375, 0.75, 0.625, 0.75, 0.625, 0.875, 0.375, 0.875, 0.375, 0.25, 0.625, 0.25, 0.625, 0.375, 0.375, 0.375, 0.625, 0.75, 0.375, 0.75, 0.375, 0.75, 0.625, 0.75, 0.375, 0.5, 0.625, 0.5, 0.625, 0.5, 0.375, 0.5, 0.625, 0.75, 0.375, 0.75, 0.375, 0.75, 0.625, 0.75, 0.375, 0.75, 0.375, 0.5, 0.375, 0.5, 0.375, 0.75, 0.625, 0.5, 0.625, 0.75, 0.625, 0.75, 0.625, 0.5, 0.375, 0.75, 0.375, 0.5, 0.375, 0.5, 0.375, 0.75, 0.625, 0.5, 0.625, 0.75, 0.625, 0.75, 0.625, 0.5, 0.375, 0.5, 0.625, 0.5, 0.625, 0.5, 0.375, 0.5, 0.625, 0.75, 0.375, 0.75, 0.375, 0.75, 0.625, 0.75, 0.375, 0.5, 0.625, 0.5, 0.625, 0.5, 0.375, 0.5, 0.625, 0.75, 0.375, 0.75, 0.375, 0.75, 0.625, 0.75, 0.375, 0.75, 0.375, 0.5, 0.375, 0.5, 0.375, 0.75, 0.375, 0.75, 0.375, 0.5, 0.375, 0.5, 0.375, 0.75, 0.375, 0.75, 0.375, 0.5, 0.375, 0.5, 0.375, 0.75, 0.625, 0.5, 0.625, 0.75, 0.625, 0.75, 0.625, 0.5, 0.375, 0.5, 0.625, 0.5, 0.625, 0.5, 0.375, 0.5, 0.625, 0.5, 0.625, 0.75, 0.625, 0.75, 0.625, 0.5, 0.625, 0.5, 0.625, 0.75, 0.625, 0.75, 0.625, 0.5, 0.375, 0.5, 0.625, 0.5, 0.625, 0.5, 0.375, 0.5, 0.625, 0.75, 0.375, 0.75, 0.375, 0.75, 0.625, 0.75, 0.625, 0.75, 0.375, 0.75, 0.375, 0.75, 0.625, 0.75, 0.375, 0.5, 0.625, 0.5, 0.625, 0.5, 0.375, 0.5, 0.625, 0.75, 0.375, 0.75, 0.375, 0.75, 0.625, 0.75, 0.375, 0.75, 0.375, 0.5, 0.375, 0.5, 0.375, 0.75, 0.625, 0.5, 0.625, 0.75, 0.625, 0.75, 0.625, 0.5, 0.375, 0.75, 0.375, 0.5, 0.375, 0.5, 0.375, 0.75, 0.625, 0.5, 0.625, 0.75, 0.625, 0.75, 0.625, 0.5, 0.375, 0.5, 0.625, 0.5, 0.625, 0.5, 0.375, 0.5, 0.625, 0.5, 0.625, 0.75, 0.625, 0.75, 0.625, 0.5, 0.375, 0.5, 0.625, 0.5, 0.625, 0.5, 0.375, 0.5, 0.375, 0.75, 0.375, 0.75, 0.375, 0.75, 0.375, 0.75, 0.375, 0.75, 0.375, 0.5, 0.375, 0.5, 0.375, 0.75, 0.625, 0.75, 0.375, 0.75, 0.375, 0.75, 0.625, 0.75, 0.375, 0.5, 0.625, 0.5, 0.625, 0.5, 0.375, 0.5, 0.625, 0.75, 0.375, 0.75, 0.375, 0.75, 0.625, 0.75, 0.375, 0.75, 0.375, 0.5, 0.375, 0.5, 0.375, 0.75, 0.625, 0.5, 0.625, 0.75, 0.625, 0.75, 0.625, 0.5, 0.375, 0.75, 0.375, 0.5, 0.375, 0.5, 0.375, 0.75, 0.625, 0.5, 0.625, 0.75, 0.625, 0.75, 0.625, 0.5, 0.375, 0.5, 0.625, 0.5, 0.625, 0.5, 0.375, 0.5, 0.375, 0.5, 0.625, 0.5, 0.625, 0.5, 0.375, 0.5, 0.375, 0.5, 0.625, 0.5, 0.625, 0.5, 0.375, 0.5, 0.625, 0.75, 0.375, 0.75, 0.375, 0.75, 0.625, 0.75, 0.375, 0.75, 0.375, 0.5, 0.375, 0.5, 0.375, 0.75, 0.625, 0.75, 0.375, 0.75, 0.375, 0.75, 0.625, 0.75, 0.625, 0.75, 0.375, 0.75, 0.375, 0.75, 0.625, 0.75, 0.375, 0.75, 0.375, 0.5, 0.375, 0.5, 0.375, 0.75, 0.625, 0.5, 0.625, 0.75, 0.625, 0.75, 0.625, 0.5, 0.625, 0.5, 0.625, 0.75, 0.625, 0.75, 0.625, 0.5, 0.375, 0.75, 0.375, 0.5, 0.375, 0.5, 0.375, 0.75, 0.625, 0.5, 0.625, 0.75, 0.625, 0.75, 0.625, 0.5, 0.375, 0.5, 0.625, 0.5, 0.625, 0.5, 0.375, 0.5, 0.625, 0.75, 0.375, 0.75, 0.375, 0.75, 0.625, 0.75, 0.375, 0.5, 0.625, 0.5, 0.625, 0.5, 0.375, 0.5, 0.625, 0.75, 0.375, 0.75, 0.375, 0.75, 0.625, 0.75, 0.375, 0.75, 0.375, 0.5, 0.375, 0.5, 0.375, 0.75, 0.375, 0.75, 0.375, 0.5, 0.375, 0.5, 0.375, 0.75, 0.375, 0.75, 0.375, 0.5, 0.375, 0.5, 0.375, 0.75, 0.625, 0.5, 0.625, 0.75, 0.625, 0.75, 0.625, 0.5, 0.375, 0.5, 0.625, 0.5, 0.625, 0.5, 0.375, 0.5, 0.625, 0.75, 0.375, 0.75, 0.375, 0.75, 0.625, 0.75, 0.625, 0.5, 0.625, 0.75, 0.625, 0.75, 0.625, 0.5, 0.375, 0.5, 0.625, 0.5, 0.625, 0.5, 0.375, 0.5, 0.625, 0.75, 0.375, 0.75, 0.375, 0.75, 0.625, 0.75, 0.375, 0.75, 0.375, 0.75, 0.375, 0.75, 0.375, 0.75, 0.375, 0.75, 0.625, 0.75, 0.625, 0.75, 0.375, 0.75, 0.625, 0.75, 0.375, 0.75, 0.375, 0.75, 0.625, 0.75, 0.625, 0.75, 0.625, 0.75, 0.625, 0.75, 0.625, 0.75, 0.625, 0.75, 0.625, 0.75, 0.625, 0.75, 0.625, 0.75, 0.375, 0.75, 0.625, 0.75, 0.625, 0.75, 0.375, 0.75, 0.625, 0.75, 0.625, 0.75, 0.625, 0.75, 0.625, 0.75, 0.625, 0.75, 0.375, 0.75, 0.375, 0.75, 0.625, 0.75, 0.625, 0.75, 0.625, 0.75, 0.625, 0.75, 0.625, 0.75, 0.625, 0.75, 0.375, 0.75, 0.375, 0.75, 0.625, 0.75, 0.375, 0.75, 0.375, 0.75, 0.375, 0.75, 0.375, 0.75, 0.375, 0.75, 0.625, 0.75, 0.625, 0.75, 0.375, 0.75, 0.375, 0.75, 0.375, 0.75, 0.375, 0.75, 0.375, 0.75, 0.625, 0.75, 0.375, 0.75, 0.375, 0.75, 0.625, 0.75, 0.375, 0.75, 0.375, 0.75, 0.375, 0.75, 0.375, 0.75, 0.375, 0.75, 0.625, 0.75, 0.625, 0.75, 0.375, 0.75, 0.625, 0.75, 0.625, 0.75, 0.625, 0.75, 0.625, 0.75, 0.375, 0.75, 0.625, 0.75, 0.625, 0.75, 0.375, 0.75, 0.625, 0.75, 0.625, 0.75, 0.625, 0.75, 0.625, 0.75, 0.625, 0.75, 0.375, 0.75, 0.375, 0.75, 0.625, 0.75, 0.625, 0.75, 0.375, 0.75, 0.375, 0.75, 0.625, 0.75, 0.625, 0.75, 0.375, 0.75, 0.375, 0.75, 0.625, 0.75, 0.375, 0.75, 0.375, 0.75, 0.375, 0.75, 0.375, 0.75, 0.375, 0.75, 0.625, 0.75, 0.625, 0.75, 0.375, 0.75, 0.375, 0.75, 0.375, 0.75, 0.375, 0.75, 0.375, 0.75, 0.375, 0.75, 0.375, 0.75, 0.375, 0.75, 0.375, 0.75, 0.375, 0.75, 0.625, 0.75, 0.625, 0.75, 0.375, 0.75, 0.625, 0.75, 0.625, 0.75, 0.625, 0.75, 0.625, 0.75, 0.625, 0.75, 0.625, 0.75, 0.625, 0.75, 0.625, 0.75, 0.375, 0.75, 0.625, 0.75, 0.625, 0.75, 0.375, 0.75, 0.625, 0.75, 0.625, 0.75, 0.625, 0.75, 0.625, 0.75, 0.625, 0.75, 0.375, 0.75, 0.375, 0.75, 0.625, 0.75, 0.625, 0.75, 0.625, 0.75, 0.625, 0.75, 0.625, 0.75, 0.625, 0.75, 0.375, 0.75, 0.375, 0.75, 0.625, 0.75, 0.375, 0.75, 0.375, 0.75, 0.375, 0.75, 0.375, 0.75, 0.375, 0.75, 0.625, 0.75, 0.625, 0.75, 0.375, 0.75, 0.875, 0.75, 0.875, 0.5, 0.875, 0.5, 0.875, 0.75, 0.375, 0.375, 0.625, 0.375, 0.625, 0.5, 0.375, 0.5, 0.625, 0.5, 0.625, 0.75, 0.625, 0.75, 0.625, 0.5, 0.375, 0.875, 0.625, 0.875, 0.625, 1.0, 0.375, 1.0, 0.25, 0.5, 0.375, 0.5, 0.375, 0.75, 0.25, 0.75, 0.75, 0.5, 0.875, 0.5, 0.875, 0.75, 0.75, 0.75, 0.625, 0.5, 0.75, 0.5, 0.75, 0.75, 0.625, 0.75, 0.125, 0.5, 0.25, 0.5, 0.25, 0.75, 0.125, 0.75, 0.375, 0.75, 0.625, 0.75, 0.625, 0.875, 0.375, 0.875, 0.375, 0.25, 0.625, 0.25, 0.625, 0.375, 0.375, 0.375, 0.625, 0.75, 0.375, 0.75, 0.375, 0.75, 0.625, 0.75, 0.375, 0.5, 0.625, 0.5, 0.625, 0.5, 0.375, 0.5, 0.625, 0.75, 0.375, 0.75, 0.375, 0.75, 0.625, 0.75, 0.375, 0.75, 0.375, 0.5, 0.375, 0.5, 0.375, 0.75, 0.625, 0.5, 0.625, 0.75, 0.625, 0.75, 0.625, 0.5, 0.375, 0.75, 0.375, 0.5, 0.375, 0.5, 0.375, 0.75, 0.625, 0.5, 0.625, 0.75, 0.625, 0.75, 0.625, 0.5, 0.375, 0.5, 0.625, 0.5, 0.625, 0.5, 0.375, 0.5, 0.625, 0.75, 0.375, 0.75, 0.375, 0.75, 0.625, 0.75, 0.375, 0.5, 0.625, 0.5, 0.625, 0.5, 0.375, 0.5, 0.625, 0.75, 0.375, 0.75, 0.375, 0.75, 0.625, 0.75, 0.375, 0.75, 0.375, 0.5, 0.375, 0.5, 0.375, 0.75, 0.375, 0.75, 0.375, 0.5, 0.375, 0.5, 0.375, 0.75, 0.375, 0.75, 0.375, 0.5, 0.375, 0.5, 0.375, 0.75, 0.625, 0.5, 0.625, 0.75, 0.625, 0.75, 0.625, 0.5, 0.375, 0.5, 0.625, 0.5, 0.625, 0.5, 0.375, 0.5, 0.625, 0.5, 0.625, 0.75, 0.625, 0.75, 0.625, 0.5, 0.625, 0.5, 0.625, 0.75, 0.625, 0.75, 0.625, 0.5, 0.375, 0.5, 0.625, 0.5, 0.625, 0.5, 0.375, 0.5, 0.625, 0.75, 0.375, 0.75, 0.375, 0.75, 0.625, 0.75, 0.625, 0.75, 0.375, 0.75, 0.375, 0.75, 0.625, 0.75, 0.375, 0.5, 0.625, 0.5, 0.625, 0.5, 0.375, 0.5, 0.625, 0.75, 0.375, 0.75, 0.375, 0.75, 0.625, 0.75, 0.375, 0.75, 0.375, 0.5, 0.375, 0.5, 0.375, 0.75, 0.625, 0.5, 0.625, 0.75, 0.625, 0.75, 0.625, 0.5, 0.375, 0.75, 0.375, 0.5, 0.375, 0.5, 0.375, 0.75, 0.625, 0.5, 0.625, 0.75, 0.625, 0.75, 0.625, 0.5, 0.375, 0.5, 0.625, 0.5, 0.625, 0.5, 0.375, 0.5, 0.625, 0.5, 0.625, 0.75, 0.625, 0.75, 0.625, 0.5, 0.375, 0.5, 0.625, 0.5, 0.625, 0.5, 0.375, 0.5, 0.375, 0.75, 0.375, 0.75, 0.375, 0.75, 0.375, 0.75, 0.375, 0.75, 0.375, 0.5, 0.375, 0.5, 0.375, 0.75, 0.625, 0.75, 0.375, 0.75, 0.375, 0.75, 0.625, 0.75, 0.375, 0.5, 0.625, 0.5, 0.625, 0.5, 0.375, 0.5, 0.625, 0.75, 0.375, 0.75, 0.375, 0.75, 0.625, 0.75, 0.375, 0.75, 0.375, 0.5, 0.375, 0.5, 0.375, 0.75, 0.625, 0.5, 0.625, 0.75, 0.625, 0.75, 0.625, 0.5, 0.375, 0.75, 0.375, 0.5, 0.375, 0.5, 0.375, 0.75, 0.625, 0.5, 0.625, 0.75, 0.625, 0.75, 0.625, 0.5, 0.375, 0.5, 0.625, 0.5, 0.625, 0.5, 0.375, 0.5, 0.375, 0.5, 0.625, 0.5, 0.625, 0.5, 0.375, 0.5, 0.375, 0.5, 0.625, 0.5, 0.625, 0.5, 0.375, 0.5, 0.625, 0.75, 0.375, 0.75, 0.375, 0.75, 0.625, 0.75, 0.375, 0.75, 0.375, 0.5, 0.375, 0.5, 0.375, 0.75, 0.625, 0.75, 0.375, 0.75, 0.375, 0.75, 0.625, 0.75, 0.625, 0.75, 0.375, 0.75, 0.375, 0.75, 0.625, 0.75, 0.375, 0.75, 0.375, 0.5, 0.375, 0.5, 0.375, 0.75, 0.625, 0.5, 0.625, 0.75, 0.625, 0.75, 0.625, 0.5, 0.625, 0.5, 0.625, 0.75, 0.625, 0.75, 0.625, 0.5, 0.375, 0.75, 0.375, 0.5, 0.375, 0.5, 0.375, 0.75, 0.625, 0.5, 0.625, 0.75, 0.625, 0.75, 0.625, 0.5, 0.375, 0.5, 0.625, 0.5, 0.625, 0.5, 0.375, 0.5, 0.625, 0.75, 0.375, 0.75, 0.375, 0.75, 0.625, 0.75, 0.375, 0.5, 0.625, 0.5, 0.625, 0.5, 0.375, 0.5, 0.625, 0.75, 0.375, 0.75, 0.375, 0.75, 0.625, 0.75, 0.375, 0.75, 0.375, 0.5, 0.375, 0.5, 0.375, 0.75, 0.375, 0.75, 0.375, 0.5, 0.375, 0.5, 0.375, 0.75, 0.375, 0.75, 0.375, 0.5, 0.375, 0.5, 0.375, 0.75, 0.625, 0.5, 0.625, 0.75, 0.625, 0.75, 0.625, 0.5, 0.375, 0.5, 0.625, 0.5, 0.625, 0.5, 0.375, 0.5, 0.375, 0.5, 0.625, 0.5, 0.625, 0.75, 0.375, 0.75, 0.625, 0.5, 0.625, 0.75, 0.625, 0.75, 0.625, 0.5, 0.375, 0.5, 0.625, 0.5, 0.625, 0.5, 0.375, 0.5, 0.625, 0.75, 0.375, 0.75, 0.375, 0.75, 0.625, 0.75, 0.375, 0.75, 0.375, 0.75, 0.375, 0.75, 0.375, 0.75, 0.375, 0.75, 0.625, 0.75, 0.625, 0.75, 0.375, 0.75, 0.625, 0.75, 0.375, 0.75, 0.375, 0.75, 0.625, 0.75, 0.625, 0.75, 0.625, 0.75, 0.625, 0.75, 0.625, 0.75, 0.625, 0.75, 0.625, 0.75, 0.625, 0.75, 0.625, 0.75, 0.375, 0.75, 0.625, 0.75, 0.625, 0.75, 0.375, 0.75, 0.625, 0.75, 0.625, 0.75, 0.625, 0.75, 0.625, 0.75, 0.625, 0.75, 0.375, 0.75, 0.375, 0.75, 0.625, 0.75, 0.625, 0.75, 0.625, 0.75, 0.625, 0.75, 0.625, 0.75, 0.625, 0.75, 0.375, 0.75, 0.375, 0.75, 0.625, 0.75, 0.375, 0.75, 0.375, 0.75, 0.375, 0.75, 0.375, 0.75, 0.375, 0.75, 0.625, 0.75, 0.625, 0.75, 0.375, 0.75, 0.375, 0.75, 0.375, 0.75, 0.375, 0.75, 0.375, 0.75, 0.625, 0.75, 0.375, 0.75, 0.375, 0.75, 0.625, 0.75, 0.375, 0.75, 0.375, 0.75, 0.375, 0.75, 0.375, 0.75, 0.375, 0.75, 0.625, 0.75, 0.625, 0.75, 0.375, 0.75, 0.625, 0.75, 0.625, 0.75, 0.625, 0.75, 0.625, 0.75, 0.375, 0.75, 0.625, 0.75, 0.625, 0.75, 0.375, 0.75, 0.625, 0.75, 0.625, 0.75, 0.625, 0.75, 0.625, 0.75, 0.625, 0.75, 0.375, 0.75, 0.375, 0.75, 0.625, 0.75, 0.625, 0.75, 0.375, 0.75, 0.375, 0.75, 0.625, 0.75, 0.625, 0.75, 0.375, 0.75, 0.375, 0.75, 0.625, 0.75, 0.375, 0.75, 0.375, 0.75, 0.375, 0.75, 0.375, 0.75, 0.375, 0.75, 0.625, 0.75, 0.625, 0.75, 0.375, 0.75, 0.375, 0.75, 0.375, 0.75, 0.375, 0.75, 0.375, 0.75, 0.375, 0.75, 0.375, 0.75, 0.375, 0.75, 0.375, 0.75, 0.375, 0.75, 0.625, 0.75, 0.625, 0.75, 0.375, 0.75, 0.625, 0.75, 0.625, 0.75, 0.625, 0.75, 0.625, 0.75, 0.625, 0.75, 0.625, 0.75, 0.625, 0.75, 0.625, 0.75, 0.375, 0.75, 0.625, 0.75, 0.625, 0.75, 0.375, 0.75, 0.625, 0.75, 0.625, 0.75, 0.625, 0.75, 0.625, 0.75, 0.625, 0.75, 0.375, 0.75, 0.375, 0.75, 0.625, 0.75, 0.375, 0.75, 0.375, 0.75, 0.375, 0.75, 0.375, 0.75, 0.625, 0.75, 0.375, 0.75, 0.375, 0.75, 0.625, 0.75, 0.375, 0.75, 0.375, 0.75, 0.375, 0.75, 0.375, 0.75, 0.375, 0.75, 0.625, 0.75, 0.625, 0.75, 0.375, 0.75, 0.375, 0.75, 0.625, 0.75, 0.625, 0.75, 0.375, 0.75, 0.375, 0.75, 0.625, 0.75, 0.625, 0.75, 0.375, 0.75, 0.625, 0.75, 0.625, 0.75, 0.625, 0.75, 0.625, 0.75, 0.625, 0.75, 0.375, 0.75, 0.375, 0.75, 0.625, 0.75, 0.625, 0.75, 0.625, 0.75, 0.625, 0.75, 0.625, 0.75, 0.625, 0.75, 0.625, 0.75, 0.625, 0.75, 0.625, 0.75, 0.625, 0.75, 0.375, 0.75, 0.375, 0.75, 0.625, 0.75, 0.375, 0.75, 0.375, 0.75, 0.375, 0.75, 0.375, 0.75, 0.375, 0.75, 0.375, 0.75, 0.375, 0.75, 0.375, 0.75, 0.625, 0.75, 0.375, 0.75, 0.375, 0.75, 0.625, 0.75, 0.375, 0.75, 0.375, 0.75, 0.375, 0.75, 0.375, 0.75, 0.375, 0.75, 0.625, 0.75, 0.625, 0.75, 0.375, 0.75, 0.625, 0.75, 0.625, 0.75, 0.625, 0.75, 0.625, 0.75, 0.375, 0.75, 0.625, 0.75, 0.625, 0.75, 0.375, 0.75, 0.625, 0.75, 0.625, 0.75, 0.625, 0.75, 0.625, 0.75, 0.625, 0.75, 0.375, 0.75, 0.375, 0.75, 0.625, 0.75, 0.625, 0.75, 0.625, 0.75, 0.625, 0.75, 0.625, 0.75, 0.625, 0.75, 0.375, 0.75, 0.375, 0.75, 0.625, 0.75, 0.375, 0.75, 0.375, 0.75, 0.375, 0.75, 0.375, 0.75, 0.375, 0.75, 0.625, 0.75, 0.625, 0.75, 0.375, 0.75, 0.375, 0.75, 0.375, 0.75, 0.375, 0.75, 0.375, 0.75, 0.625, 0.75, 0.375, 0.75, 0.375, 0.75, 0.625, 0.75, 0.375, 0.75, 0.375, 0.75, 0.375, 0.75, 0.375, 0.75, 0.375, 0.75, 0.625, 0.75, 0.625, 0.75, 0.375, 0.75, 0.625, 0.75, 0.625, 0.75, 0.625, 0.75, 0.625, 0.75, 0.375, 0.75, 0.625, 0.75, 0.625, 0.75, 0.375, 0.75, 0.625, 0.75, 0.625, 0.75, 0.625, 0.75, 0.625, 0.75, 0.625, 0.75, 0.375, 0.75, 0.375, 0.75, 0.625, 0.75, 0.625, 0.75, 0.375, 0.75, 0.375, 0.75, 0.625, 0.75, 0.625, 0.75, 0.375, 0.75, 0.375, 0.75, 0.625, 0.75, 0.375, 0.75, 0.375, 0.75, 0.375, 0.75, 0.375, 0.75, 0.375, 0.75, 0.625, 0.75, 0.625, 0.75, 0.375, 0.75, 0.375, 0.75, 0.375, 0.75, 0.375, 0.75, 0.375, 0.75, 0.375, 0.75, 0.375, 0.75, 0.375, 0.75, 0.375, 0.75, 0.375, 0.75, 0.625, 0.75, 0.625, 0.75, 0.375, 0.75, 0.625, 0.75, 0.625, 0.75, 0.625, 0.75, 0.625, 0.75, 0.625, 0.75, 0.625, 0.75, 0.625, 0.75, 0.625, 0.75, 0.375, 0.75, 0.625, 0.75, 0.625, 0.75, 0.375, 0.75, 0.625, 0.75, 0.625, 0.75, 0.625, 0.75, 0.625, 0.75, 0.625, 0.75, 0.375, 0.75, 0.375, 0.75, 0.625, 0.75, 0.625, 0.75, 0.625, 0.75, 0.625, 0.75, 0.625, 0.75, 0.625, 0.75, 0.375, 0.75, 0.375, 0.75, 0.625, 0.75, 0.375, 0.75, 0.375, 0.75, 0.375, 0.75, 0.375, 0.75, 0.375, 0.75, 0.625, 0.75, 0.625, 0.75, 0.375, 0.75, 0.625, 0.75, 0.625, 0.75, 0.625, 0.75, 0.625, 0.75, 0.625, 0.75, 0.375, 0.75, 0.375, 0.75, 0.625, 0.75, 0.375, 0.75, 0.375, 0.75, 0.375, 0.75, 0.375, 0.75, 0.375, 0.75, 0.625, 0.75, 0.625, 0.75, 0.375, 0.75, 0.375, 0.75, 0.375, 0.75, 0.375, 0.75, 0.375, 0.75, 0.625, 0.75, 0.375, 0.75, 0.375, 0.75, 0.625, 0.75, 0.375, 0.75, 0.375, 0.75, 0.375, 0.75, 0.375, 0.75, 0.375, 0.75, 0.625, 0.75, 0.625, 0.75, 0.375, 0.75, 0.625, 0.75, 0.625, 0.75, 0.625, 0.75, 0.625, 0.75, 0.375, 0.75, 0.625, 0.75, 0.625, 0.75, 0.375, 0.75, 0.625, 0.75, 0.625, 0.75, 0.625, 0.75, 0.625, 0.75, 0.625, 0.75, 0.375, 0.75, 0.375, 0.75, 0.625, 0.75, 0.625, 0.75, 0.375, 0.75, 0.375, 0.75, 0.625, 0.75, 0.625, 0.75, 0.375, 0.75, 0.375, 0.75, 0.625, 0.75, 0.375, 0.75, 0.375, 0.75, 0.375, 0.75, 0.375, 0.75, 0.375, 0.75, 0.625, 0.75, 0.625, 0.75, 0.375, 0.75, 0.375, 0.75, 0.375, 0.75, 0.375, 0.75, 0.375, 0.75, 0.375, 0.75, 0.375, 0.75, 0.375, 0.75, 0.375, 0.75, 0.375, 0.75, 0.625, 0.75, 0.625, 0.75, 0.375, 0.75, 0.625, 0.75, 0.625, 0.75, 0.625, 0.75, 0.625, 0.75, 0.625, 0.75, 0.625, 0.75, 0.625, 0.75, 0.625, 0.75, 0.375, 0.75, 0.625, 0.75, 0.625, 0.75, 0.375, 0.75, 0.625, 0.75, 0.625, 0.75, 0.625, 0.75, 0.625, 0.75, 0.625, 0.75, 0.375, 0.75, 0.375, 0.75, 0.625, 0.75, 0.375, 0.75, 0.375, 0.75, 0.375, 0.75, 0.375, 0.75, 0.625, 0.75, 0.375, 0.75, 0.375, 0.75, 0.625, 0.75, 0.375, 0.75, 0.375, 0.75, 0.375, 0.75, 0.375, 0.75, 0.375, 0.75, 0.625, 0.75, 0.625, 0.75, 0.375, 0.75, 0.375, 0.75, 0.625, 0.75, 0.625, 0.75, 0.375, 0.75, 0.375, 0.75, 0.625, 0.75, 0.625, 0.75, 0.375, 0.75, 0.625, 0.75, 0.625, 0.75, 0.625, 0.75, 0.625, 0.75, 0.625, 0.75, 0.375, 0.75, 0.375, 0.75, 0.625, 0.75, 0.625, 0.75, 0.625, 0.75, 0.625, 0.75, 0.625, 0.75, 0.625, 0.75, 0.625, 0.75, 0.625, 0.75, 0.625, 0.75, 0.625, 0.75, 0.375, 0.75, 0.375, 0.75, 0.625, 0.75, 0.375, 0.75, 0.375, 0.75, 0.375, 0.75, 0.375, 0.75, 0.375, 0.75, 0.375, 0.75, 0.375, 0.75, 0.375, 0.75, 0.625, 0.75, 0.375, 0.75, 0.375, 0.75, 0.625, 0.75, 0.375, 0.75, 0.375, 0.75, 0.375, 0.75, 0.375, 0.75, 0.375, 0.75, 0.625, 0.75, 0.625, 0.75, 0.375, 0.75, 0.625, 0.75, 0.625, 0.75, 0.625, 0.75, 0.625, 0.75, 0.375, 0.75, 0.625, 0.75, 0.625, 0.75, 0.375, 0.75, 0.625, 0.75, 0.625, 0.75, 0.625, 0.75, 0.625, 0.75, 0.625, 0.75, 0.375, 0.75, 0.375, 0.75, 0.625, 0.75, 0.625, 0.75, 0.625, 0.75, 0.625, 0.75, 0.625, 0.75, 0.625, 0.75, 0.375, 0.75, 0.375, 0.75, 0.625, 0.75, 0.375, 0.75, 0.375, 0.75, 0.375, 0.75, 0.375, 0.75, 0.375, 0.75, 0.625, 0.75, 0.625, 0.75, 0.375, 0.75, 0.375, 0.75, 0.375, 0.75, 0.375, 0.75, 0.375, 0.75, 0.625, 0.75, 0.375, 0.75, 0.375, 0.75, 0.625, 0.75, 0.375, 0.75, 0.375, 0.75, 0.375, 0.75, 0.375, 0.75, 0.375, 0.75, 0.625, 0.75, 0.625, 0.75, 0.375, 0.75, 0.625, 0.75, 0.625, 0.75, 0.625, 0.75, 0.625, 0.75, 0.375, 0.75, 0.625, 0.75, 0.625, 0.75, 0.375, 0.75, 0.625, 0.75, 0.625, 0.75, 0.625, 0.75, 0.625, 0.75, 0.625, 0.75, 0.375, 0.75, 0.375, 0.75, 0.625, 0.75, 0.625, 0.75, 0.375, 0.75, 0.375, 0.75, 0.625, 0.75, 0.625, 0.75, 0.375, 0.75, 0.375, 0.75, 0.625, 0.75, 0.375, 0.75, 0.375, 0.75, 0.375, 0.75, 0.375, 0.75, 0.375, 0.75, 0.625, 0.75, 0.625, 0.75, 0.375, 0.75, 0.625, 0.75, 0.375, 0.75, 0.375, 0.75, 0.625, 0.75, 0.375, 0.75, 0.375, 0.5, 0.375, 0.5, 0.375, 0.75, 0.625, 0.5, 0.625, 0.75, 0.625, 0.75, 0.625, 0.5, 0.375, 0.5, 0.625, 0.5, 0.625, 0.5, 0.375, 0.5, 0.625, 0.5, 0.625, 0.75, 0.625, 0.75, 0.625, 0.5, 0.375, 0.75, 0.375, 0.5, 0.375, 0.5, 0.375, 0.75, 0.625, 0.5, 0.625, 0.75, 0.625, 0.75, 0.625, 0.5, 0.375, 0.5, 0.625, 0.5, 0.625, 0.5, 0.375, 0.5, 0.625, 0.75, 0.375, 0.75, 0.375, 0.75, 0.625, 0.75, 0.375, 0.5, 0.625, 0.5, 0.625, 0.5, 0.375, 0.5, 0.625, 0.75, 0.375, 0.75, 0.375, 0.75, 0.625, 0.75, 0.375, 0.75, 0.375, 0.5, 0.375, 0.5, 0.375, 0.75, 0.375, 0.75, 0.375, 0.5, 0.375, 0.5, 0.375, 0.75, 0.375, 0.75, 0.375, 0.5, 0.375, 0.5, 0.375, 0.75, 0.625, 0.5, 0.625, 0.75, 0.625, 0.75, 0.625, 0.5, 0.375, 0.5, 0.625, 0.5, 0.625, 0.5, 0.375, 0.5, 0.625, 0.5, 0.625, 0.75, 0.625, 0.75, 0.625, 0.5, 0.625, 0.5, 0.625, 0.75, 0.625, 0.75, 0.625, 0.5, 0.375, 0.5, 0.625, 0.5, 0.625, 0.5, 0.375, 0.5, 0.625, 0.75, 0.375, 0.75, 0.375, 0.75, 0.625, 0.75, 0.625, 0.75, 0.375, 0.75, 0.375, 0.75, 0.625, 0.75, 0.375, 0.5, 0.625, 0.5, 0.625, 0.5, 0.375, 0.5, 0.625, 0.75, 0.375, 0.75, 0.375, 0.75, 0.625, 0.75, 0.375, 0.75, 0.375, 0.5, 0.375, 0.5, 0.375, 0.75, 0.625, 0.5, 0.625, 0.75, 0.625, 0.75, 0.625, 0.5, 0.375, 0.75, 0.375, 0.5, 0.375, 0.5, 0.375, 0.75, 0.625, 0.5, 0.625, 0.75, 0.625, 0.75, 0.625, 0.5, 0.375, 0.5, 0.625, 0.5, 0.625, 0.5, 0.375, 0.5, 0.625, 0.5, 0.625, 0.75, 0.625, 0.75, 0.625, 0.5, 0.375, 0.5, 0.625, 0.5, 0.625, 0.5, 0.375, 0.5, 0.625, 0.75, 0.375, 0.75, 0.375, 0.75, 0.625, 0.75, 0.375, 0.75, 0.375, 0.5, 0.375, 0.5, 0.375, 0.75, 0.625, 0.75, 0.375, 0.75, 0.375, 0.75, 0.625, 0.75, 0.375, 0.5, 0.625, 0.5, 0.625, 0.5, 0.375, 0.5, 0.625, 0.75, 0.375, 0.75, 0.375, 0.75, 0.625, 0.75, 0.375, 0.75, 0.375, 0.5, 0.375, 0.5, 0.375, 0.75, 0.625, 0.5, 0.625, 0.75, 0.625, 0.75, 0.625, 0.5, 0.375, 0.75, 0.375, 0.5, 0.375, 0.5, 0.375, 0.75, 0.625, 0.5, 0.625, 0.75, 0.625, 0.75, 0.625, 0.5, 0.375, 0.5, 0.625, 0.5, 0.625, 0.5, 0.375, 0.5, 0.375, 0.5, 0.625, 0.5, 0.625, 0.75, 0.375, 0.75, 0.375, 0.5, 0.625, 0.5, 0.625, 0.5, 0.375, 0.5, 0.625, 0.75, 0.375, 0.75, 0.375, 0.75, 0.625, 0.75, 0.375, 0.75, 0.375, 0.5, 0.375, 0.5, 0.375, 0.75, 0.375, 0.0, 0.625, 0.0, 0.625, 0.25, 0.375, 0.25, 0.375, 0.375, 0.625, 0.375, 0.625, 0.5, 0.375, 0.5, 0.625, 0.5, 0.625, 0.75, 0.625, 0.75, 0.625, 0.5, 0.375, 0.875, 0.625, 0.875, 0.625, 1.0, 0.375, 1.0, 0.25, 0.5, 0.375, 0.5, 0.375, 0.75, 0.25, 0.75, 0.75, 0.5, 0.875, 0.5, 0.875, 0.75, 0.75, 0.75, 0.625, 0.5, 0.75, 0.5, 0.75, 0.75, 0.625, 0.75, 0.125, 0.5, 0.25, 0.5, 0.25, 0.75, 0.125, 0.75, 0.375, 0.75, 0.625, 0.75, 0.625, 0.875, 0.375, 0.875, 0.375, 0.25, 0.625, 0.25, 0.625, 0.375, 0.375, 0.375, 0.625, 0.75, 0.375, 0.75, 0.375, 0.75, 0.625, 0.75, 0.375, 0.5, 0.625, 0.5, 0.625, 0.5, 0.375, 0.5, 0.625, 0.75, 0.375, 0.75, 0.375, 0.75, 0.625, 0.75, 0.375, 0.75, 0.375, 0.5, 0.375, 0.5, 0.375, 0.75, 0.625, 0.5, 0.625, 0.75, 0.625, 0.75, 0.625, 0.5, 0.375, 0.75, 0.375, 0.5, 0.375, 0.5, 0.375, 0.75, 0.625, 0.5, 0.625, 0.75, 0.625, 0.75, 0.625, 0.5, 0.375, 0.5, 0.625, 0.5, 0.625, 0.5, 0.375, 0.5, 0.625, 0.75, 0.375, 0.75, 0.375, 0.75, 0.625, 0.75, 0.375, 0.5, 0.625, 0.5, 0.625, 0.5, 0.375, 0.5, 0.625, 0.75, 0.375, 0.75, 0.375, 0.75, 0.625, 0.75, 0.375, 0.75, 0.375, 0.5, 0.375, 0.5, 0.375, 0.75, 0.375, 0.75, 0.375, 0.5, 0.375, 0.5, 0.375, 0.75, 0.375, 0.75, 0.375, 0.5, 0.375, 0.5, 0.375, 0.75, 0.625, 0.5, 0.625, 0.75, 0.625, 0.75, 0.625, 0.5, 0.375, 0.5, 0.625, 0.5, 0.625, 0.5, 0.375, 0.5, 0.625, 0.5, 0.625, 0.75, 0.625, 0.75, 0.625, 0.5, 0.625, 0.5, 0.625, 0.75, 0.625, 0.75, 0.625, 0.5, 0.375, 0.5, 0.625, 0.5, 0.625, 0.5, 0.375, 0.5, 0.625, 0.75, 0.375, 0.75, 0.375, 0.75, 0.625, 0.75, 0.625, 0.75, 0.375, 0.75, 0.375, 0.75, 0.625, 0.75, 0.375, 0.5, 0.625, 0.5, 0.625, 0.5, 0.375, 0.5, 0.625, 0.75, 0.375, 0.75, 0.375, 0.75, 0.625, 0.75, 0.375, 0.75, 0.375, 0.5, 0.375, 0.5, 0.375, 0.75, 0.625, 0.5, 0.625, 0.75, 0.625, 0.75, 0.625, 0.5, 0.375, 0.75, 0.375, 0.5, 0.375, 0.5, 0.375, 0.75, 0.625, 0.5, 0.625, 0.75, 0.625, 0.75, 0.625, 0.5, 0.375, 0.5, 0.625, 0.5, 0.625, 0.5, 0.375, 0.5, 0.625, 0.5, 0.625, 0.75, 0.625, 0.75, 0.625, 0.5, 0.375, 0.5, 0.625, 0.5, 0.625, 0.5, 0.375, 0.5, 0.375, 0.75, 0.375, 0.75, 0.375, 0.75, 0.375, 0.75, 0.375, 0.75, 0.375, 0.5, 0.375, 0.5, 0.375, 0.75, 0.625, 0.75, 0.375, 0.75, 0.375, 0.75, 0.625, 0.75, 0.375, 0.5, 0.625, 0.5, 0.625, 0.5, 0.375, 0.5, 0.625, 0.75, 0.375, 0.75, 0.375, 0.75, 0.625, 0.75, 0.375, 0.75, 0.375, 0.5, 0.375, 0.5, 0.375, 0.75, 0.625, 0.5, 0.625, 0.75, 0.625, 0.75, 0.625, 0.5, 0.375, 0.75, 0.375, 0.5, 0.375, 0.5, 0.375, 0.75, 0.625, 0.5, 0.625, 0.75, 0.625, 0.75, 0.625, 0.5, 0.375, 0.5, 0.625, 0.5, 0.625, 0.5, 0.375, 0.5, 0.375, 0.5, 0.625, 0.5, 0.625, 0.5, 0.375, 0.5, 0.375, 0.5, 0.625, 0.5, 0.625, 0.5, 0.375, 0.5, 0.625, 0.75, 0.375, 0.75, 0.375, 0.75, 0.625, 0.75, 0.375, 0.75, 0.375, 0.5, 0.375, 0.5, 0.375, 0.75, 0.625, 0.75, 0.375, 0.75, 0.375, 0.75, 0.625, 0.75, 0.625, 0.75, 0.375, 0.75, 0.375, 0.75, 0.625, 0.75, 0.375, 0.75, 0.375, 0.5, 0.375, 0.5, 0.375, 0.75, 0.625, 0.5, 0.625, 0.75, 0.625, 0.75, 0.625, 0.5, 0.625, 0.5, 0.625, 0.75, 0.625, 0.75, 0.625, 0.5, 0.375, 0.75, 0.375, 0.5, 0.375, 0.5, 0.375, 0.75, 0.625, 0.5, 0.625, 0.75, 0.625, 0.75, 0.625, 0.5, 0.375, 0.5, 0.625, 0.5, 0.625, 0.5, 0.375, 0.5, 0.625, 0.75, 0.375, 0.75, 0.375, 0.75, 0.625, 0.75, 0.375, 0.5, 0.625, 0.5, 0.625, 0.5, 0.375, 0.5, 0.625, 0.75, 0.375, 0.75, 0.375, 0.75, 0.625, 0.75, 0.375, 0.75, 0.375, 0.5, 0.375, 0.5, 0.375, 0.75, 0.375, 0.75, 0.375, 0.5, 0.375, 0.5, 0.375, 0.75, 0.375, 0.75, 0.375, 0.5, 0.375, 0.5, 0.375, 0.75, 0.625, 0.5, 0.625, 0.75, 0.625, 0.75, 0.625, 0.5, 0.375, 0.5, 0.625, 0.5, 0.625, 0.5, 0.375, 0.5, 0.625, 0.5, 0.625, 0.75, 0.625, 0.75, 0.625, 0.5, 0.625, 0.5, 0.625, 0.75, 0.625, 0.75, 0.625, 0.5, 0.375, 0.5, 0.625, 0.5, 0.625, 0.5, 0.375, 0.5, 0.625, 0.75, 0.375, 0.75, 0.375, 0.75, 0.625, 0.75, 0.375, 0.75, 0.375, 0.75, 0.375, 0.75, 0.375, 0.75, 0.375, 0.75, 0.625, 0.75, 0.625, 0.75, 0.375, 0.75, 0.625, 0.75, 0.375, 0.75, 0.375, 0.75, 0.625, 0.75, 0.625, 0.75, 0.625, 0.75, 0.625, 0.75, 0.625, 0.75, 0.625, 0.75, 0.625, 0.75, 0.625, 0.75, 0.625, 0.75, 0.375, 0.75, 0.625, 0.75, 0.625, 0.75, 0.375, 0.75, 0.625, 0.75, 0.625, 0.75, 0.625, 0.75, 0.625, 0.75, 0.625, 0.75, 0.375, 0.75, 0.375, 0.75, 0.625, 0.75, 0.625, 0.75, 0.625, 0.75, 0.625, 0.75, 0.625, 0.75, 0.625, 0.75, 0.375, 0.75, 0.375, 0.75, 0.625, 0.75, 0.375, 0.75, 0.375, 0.75, 0.375, 0.75, 0.375, 0.75, 0.375, 0.75, 0.625, 0.75, 0.625, 0.75, 0.375, 0.75, 0.375, 0.75, 0.375, 0.75, 0.375, 0.75, 0.375, 0.75, 0.625, 0.75, 0.375, 0.75, 0.375, 0.75, 0.625, 0.75, 0.375, 0.75, 0.375, 0.75, 0.375, 0.75, 0.375, 0.75, 0.375, 0.75, 0.625, 0.75, 0.625, 0.75, 0.375, 0.75, 0.625, 0.75, 0.625, 0.75, 0.625, 0.75, 0.625, 0.75, 0.375, 0.75, 0.625, 0.75, 0.625, 0.75, 0.375, 0.75, 0.625, 0.75, 0.625, 0.75, 0.625, 0.75, 0.625, 0.75, 0.625, 0.75, 0.375, 0.75, 0.375, 0.75, 0.625, 0.75, 0.625, 0.75, 0.375, 0.75, 0.375, 0.75, 0.625, 0.75, 0.625, 0.75, 0.375, 0.75, 0.375, 0.75, 0.625, 0.75, 0.375, 0.75, 0.375, 0.75, 0.375, 0.75, 0.375, 0.75, 0.375, 0.75, 0.625, 0.75, 0.625, 0.75, 0.375, 0.75, 0.375, 0.75, 0.375, 0.75, 0.375, 0.75, 0.375, 0.75, 0.375, 0.75, 0.375, 0.75, 0.375, 0.75, 0.375, 0.75, 0.375, 0.75, 0.625, 0.75, 0.625, 0.75, 0.375, 0.75, 0.625, 0.75, 0.625, 0.75, 0.625, 0.75, 0.625, 0.75, 0.625, 0.75, 0.625, 0.75, 0.625, 0.75, 0.625, 0.75, 0.375, 0.75, 0.625, 0.75, 0.625, 0.75, 0.375, 0.75, 0.625, 0.75, 0.625, 0.75, 0.625, 0.75, 0.625, 0.75, 0.625, 0.75, 0.375, 0.75, 0.375, 0.75, 0.625, 0.75, 0.375, 0.75, 0.375, 0.75, 0.375, 0.75, 0.375, 0.75, 0.625, 0.75, 0.375, 0.75, 0.375, 0.75, 0.625, 0.75, 0.375, 0.75, 0.375, 0.75, 0.375, 0.75, 0.375, 0.75, 0.375, 0.75, 0.625, 0.75, 0.625, 0.75, 0.375, 0.75, 0.375, 0.75, 0.625, 0.75, 0.625, 0.75, 0.375, 0.75, 0.375, 0.75, 0.625, 0.75, 0.625, 0.75, 0.375, 0.75, 0.625, 0.75, 0.625, 0.75, 0.625, 0.75, 0.625, 0.75, 0.625, 0.75, 0.375, 0.75, 0.375, 0.75, 0.625, 0.75, 0.625, 0.75, 0.625, 0.75, 0.625, 0.75, 0.625, 0.75, 0.625, 0.75, 0.625, 0.75, 0.625, 0.75, 0.625, 0.75, 0.625, 0.75, 0.375, 0.75, 0.375, 0.75, 0.625, 0.75, 0.375, 0.75, 0.375, 0.75, 0.375, 0.75, 0.375, 0.75, 0.375, 0.75, 0.375, 0.75, 0.375, 0.75, 0.375, 0.75, 0.625, 0.75, 0.375, 0.75, 0.375, 0.75, 0.625, 0.75, 0.375, 0.75, 0.375, 0.75, 0.375, 0.75, 0.375, 0.75, 0.375, 0.75, 0.625, 0.75, 0.625, 0.75, 0.375, 0.75, 0.625, 0.75, 0.625, 0.75, 0.625, 0.75, 0.625, 0.75, 0.375, 0.75, 0.625, 0.75, 0.625, 0.75, 0.375, 0.75, 0.625, 0.75, 0.625, 0.75, 0.625, 0.75, 0.625, 0.75, 0.625, 0.75, 0.375, 0.75, 0.375, 0.75, 0.625, 0.75, 0.625, 0.75, 0.625, 0.75, 0.625, 0.75, 0.625, 0.75, 0.625, 0.75, 0.375, 0.75, 0.375, 0.75, 0.625, 0.75, 0.375, 0.75, 0.375, 0.75, 0.375, 0.75, 0.375, 0.75, 0.375, 0.75, 0.625, 0.75, 0.625, 0.75, 0.375, 0.75, 0.375, 0.75, 0.375, 0.75, 0.375, 0.75, 0.375, 0.75, 0.625, 0.75, 0.375, 0.75, 0.375, 0.75, 0.625, 0.75, 0.375, 0.75, 0.375, 0.75, 0.375, 0.75, 0.375, 0.75, 0.375, 0.75, 0.625, 0.75, 0.625, 0.75, 0.375, 0.75, 0.625, 0.75, 0.625, 0.75, 0.625, 0.75, 0.625, 0.75, 0.375, 0.75, 0.625, 0.75, 0.625, 0.75, 0.375, 0.75, 0.625, 0.75, 0.625, 0.75, 0.625, 0.75, 0.625, 0.75, 0.625, 0.75, 0.375, 0.75, 0.375, 0.75, 0.625, 0.75, 0.625, 0.75, 0.375, 0.75, 0.375, 0.75, 0.625, 0.75, 0.625, 0.75, 0.375, 0.75, 0.375, 0.75, 0.625, 0.75, 0.375, 0.75, 0.375, 0.75, 0.375, 0.75, 0.375, 0.75, 0.375, 0.75, 0.625, 0.75, 0.625, 0.75, 0.375, 0.75, 0.375, 0.75, 0.375, 0.75, 0.375, 0.75, 0.375, 0.75, 0.375, 0.75, 0.375, 0.75, 0.375, 0.75, 0.375, 0.75, 0.375, 0.75, 0.625, 0.75, 0.625, 0.75, 0.375, 0.75, 0.625, 0.75, 0.625, 0.75, 0.625, 0.75, 0.625, 0.75, 0.625, 0.75, 0.625, 0.75, 0.625, 0.75, 0.625, 0.75, 0.375, 0.75, 0.625, 0.75, 0.625, 0.75, 0.375, 0.75, 0.625, 0.75, 0.625, 0.75, 0.625, 0.75, 0.625, 0.75, 0.625, 0.75, 0.375, 0.75, 0.375, 0.75, 0.625, 0.75, 0.625, 0.75, 0.625, 0.75, 0.625, 0.75, 0.625, 0.75, 0.625, 0.75, 0.375, 0.75, 0.375, 0.75, 0.625, 0.75, 0.375, 0.75, 0.375, 0.75, 0.375, 0.75, 0.375, 0.75, 0.375, 0.75, 0.625, 0.75, 0.625, 0.75, 0.375, 0.75, 0.625, 0.75, 0.625, 0.75, 0.625, 0.75, 0.625, 0.75, 0.625, 0.75, 0.375, 0.75, 0.375, 0.75, 0.625, 0.75, 0.375, 0.75, 0.375, 0.75, 0.375, 0.75, 0.375, 0.75, 0.375, 0.75, 0.625, 0.75, 0.625, 0.75, 0.375, 0.75, 0.375, 0.75, 0.375, 0.75, 0.375, 0.75, 0.375, 0.75, 0.625, 0.75, 0.375, 0.75, 0.375, 0.75, 0.625, 0.75, 0.375, 0.75, 0.375, 0.75, 0.375, 0.75, 0.375, 0.75, 0.375, 0.75, 0.625, 0.75, 0.625, 0.75, 0.375, 0.75, 0.625, 0.75, 0.625, 0.75, 0.625, 0.75, 0.625, 0.75, 0.375, 0.75, 0.625, 0.75, 0.625, 0.75, 0.375, 0.75, 0.625, 0.75, 0.625, 0.75, 0.625, 0.75, 0.625, 0.75, 0.625, 0.75, 0.375, 0.75, 0.375, 0.75, 0.625, 0.75, 0.625, 0.75, 0.375, 0.75, 0.375, 0.75, 0.625, 0.75, 0.625, 0.75, 0.375, 0.75, 0.375, 0.75, 0.625, 0.75, 0.375, 0.75, 0.375, 0.75, 0.375, 0.75, 0.375, 0.75, 0.375, 0.75, 0.625, 0.75, 0.625, 0.75, 0.375, 0.75, 0.375, 0.75, 0.375, 0.75, 0.375, 0.75, 0.375, 0.75, 0.375, 0.75, 0.375, 0.75, 0.375, 0.75, 0.375, 0.75, 0.375, 0.75, 0.625, 0.75, 0.625, 0.75, 0.375, 0.75, 0.625, 0.75, 0.625, 0.75, 0.625, 0.75, 0.625, 0.75, 0.625, 0.75, 0.625, 0.75, 0.625, 0.75, 0.625, 0.75, 0.375, 0.75, 0.625, 0.75, 0.625, 0.75, 0.375, 0.75, 0.625, 0.75, 0.625, 0.75, 0.625, 0.75, 0.625, 0.75, 0.625, 0.75, 0.375, 0.75, 0.375, 0.75, 0.625, 0.75, 0.375, 0.75, 0.375, 0.75, 0.375, 0.75, 0.375, 0.75, 0.625, 0.75, 0.375, 0.75, 0.375, 0.75, 0.625, 0.75, 0.375, 0.75, 0.375, 0.75, 0.375, 0.75, 0.375, 0.75, 0.375, 0.75, 0.625, 0.75, 0.625, 0.75, 0.375, 0.75, 0.375, 0.75, 0.625, 0.75, 0.625, 0.75, 0.375, 0.75, 0.375, 0.75, 0.625, 0.75, 0.625, 0.75, 0.375, 0.75, 0.625, 0.75, 0.625, 0.75, 0.625, 0.75, 0.625, 0.75, 0.625, 0.75, 0.375, 0.75, 0.375, 0.75, 0.625, 0.75, 0.625, 0.75, 0.625, 0.75, 0.625, 0.75, 0.625, 0.75, 0.625, 0.75, 0.625, 0.75, 0.625, 0.75, 0.625, 0.75, 0.625, 0.75, 0.375, 0.75, 0.375, 0.75, 0.625, 0.75, 0.375, 0.75, 0.375, 0.75, 0.375, 0.75, 0.375, 0.75, 0.375, 0.75, 0.375, 0.75, 0.375, 0.75, 0.375, 0.75, 0.625, 0.75, 0.375, 0.75, 0.375, 0.75, 0.625, 0.75, 0.375, 0.75, 0.375, 0.75, 0.375, 0.75, 0.375, 0.75, 0.375, 0.75, 0.625, 0.75, 0.625, 0.75, 0.375, 0.75, 0.625, 0.75, 0.625, 0.75, 0.625, 0.75, 0.625, 0.75, 0.375, 0.75, 0.625, 0.75, 0.625, 0.75, 0.375, 0.75, 0.625, 0.75, 0.625, 0.75, 0.625, 0.75, 0.625, 0.75, 0.625, 0.75, 0.375, 0.75, 0.375, 0.75, 0.625, 0.75, 0.625, 0.75, 0.625, 0.75, 0.625, 0.75, 0.625, 0.75, 0.625, 0.75, 0.375, 0.75, 0.375, 0.75, 0.625, 0.75, 0.375, 0.75, 0.375, 0.75, 0.375, 0.75, 0.375, 0.75, 0.375, 0.75, 0.625, 0.75, 0.625, 0.75, 0.375, 0.75, 0.375, 0.75, 0.375, 0.75, 0.375, 0.75, 0.375, 0.75, 0.625, 0.75, 0.375, 0.75, 0.375, 0.75, 0.625, 0.75, 0.375, 0.75, 0.375, 0.75, 0.375, 0.75, 0.375, 0.75, 0.375, 0.75, 0.625, 0.75, 0.625, 0.75, 0.375, 0.75, 0.625, 0.75, 0.625, 0.75, 0.625, 0.75, 0.625, 0.75, 0.375, 0.75, 0.625, 0.75, 0.625, 0.75, 0.375, 0.75, 0.625, 0.75, 0.625, 0.75, 0.625, 0.75, 0.625, 0.75, 0.625, 0.75, 0.375, 0.75, 0.375, 0.75, 0.625, 0.75, 0.625, 0.75, 0.375, 0.75, 0.375, 0.75, 0.625, 0.75, 0.625, 0.75, 0.375, 0.75, 0.375, 0.75, 0.625, 0.75, 0.375, 0.75, 0.375, 0.75, 0.375, 0.75, 0.375, 0.75, 0.375, 0.75, 0.625, 0.75, 0.625, 0.75, 0.375, 0.75, 0.625, 0.5, 0.625, 0.75, 0.625, 0.75, 0.625, 0.5, 0.375, 0.5, 0.625, 0.5, 0.625, 0.5, 0.375, 0.5, 0.625, 0.75, 0.375, 0.75, 0.375, 0.75, 0.625, 0.75, 0.375, 0.75, 0.375, 0.5, 0.375, 0.5, 0.375, 0.75, 0.625, 0.75, 0.375, 0.75, 0.375, 0.75, 0.625, 0.75, 0.375, 0.5, 0.625, 0.5, 0.625, 0.5, 0.375, 0.5, 0.625, 0.75, 0.375, 0.75, 0.375, 0.75, 0.625, 0.75, 0.375, 0.75, 0.375, 0.5, 0.375, 0.5, 0.375, 0.75, 0.625, 0.5, 0.625, 0.75, 0.625, 0.75, 0.625, 0.5, 0.375, 0.75, 0.375, 0.5, 0.375, 0.5, 0.375, 0.75, 0.625, 0.5, 0.625, 0.75, 0.625, 0.75, 0.625, 0.5, 0.375, 0.5, 0.625, 0.5, 0.625, 0.5, 0.375, 0.5, 0.625, 0.5, 0.625, 0.75, 0.625, 0.75, 0.625, 0.5, 0.375, 0.5, 0.625, 0.5, 0.625, 0.5, 0.375, 0.5, 0.625, 0.75, 0.375, 0.75, 0.375, 0.75, 0.625, 0.75, 0.375, 0.75, 0.375, 0.5, 0.375, 0.5, 0.375, 0.75, 0.375, 0.5, 0.625, 0.5, 0.625, 0.75, 0.375, 0.75, 0.375, 0.5, 0.625, 0.5, 0.625, 0.5, 0.375, 0.5, 0.625, 0.75, 0.375, 0.75, 0.375, 0.75, 0.625, 0.75, 0.375, 0.75, 0.375, 0.5, 0.375, 0.5, 0.375, 0.75, 0.625, 0.75, 0.625, 0.75, 0.625, 0.75, 0.625, 0.75, 0.625, 0.75, 0.375, 0.75, 0.375, 0.75, 0.625, 0.75, 0.375, 0.75, 0.375, 0.75, 0.375, 0.75, 0.375, 0.75, 0.375, 0.75, 0.625, 0.75, 0.625, 0.75, 0.375, 0.75, 0.625, 0.75, 0.375, 0.75, 0.375, 0.75, 0.625, 0.75, 0.625, 0.75, 0.375, 0.75, 0.375, 0.75, 0.625, 0.75, 0.375, 0.75, 0.375, 0.75, 0.375, 0.75, 0.375, 0.75, 0.375, 0.75, 0.625, 0.75, 0.625, 0.75, 0.375, 0.75, 0.375, 0.75, 0.375, 0.75, 0.375, 0.75, 0.375, 0.75, 0.375, 0.75, 0.375, 0.75, 0.375, 0.75, 0.375, 0.75, 0.375, 0.75, 0.625, 0.75, 0.625, 0.75, 0.375, 0.75, 0.625, 0.75, 0.625, 0.75, 0.625, 0.75, 0.625, 0.75, 0.625, 0.75, 0.375, 0.75, 0.375, 0.75, 0.625, 0.75, 0.375, 0.75, 0.625, 0.75, 0.625, 0.75, 0.375, 0.75, 0.625, 0.75, 0.625, 0.75, 0.625, 0.75, 0.625, 0.75, 0.625, 0.75, 0.375, 0.75, 0.375, 0.75, 0.625, 0.75, 0.375, 0.0, 0.625, 0.0, 0.625, 0.25, 0.375, 0.25, 0.125, 0.5, 0.125, 0.75, 0.125, 0.75, 0.125, 0.5, 0.625, 0.25, 0.375, 0.25, 0.375, 0.25, 0.625, 0.25, 0.375, 1.0, 0.625, 1.0, 0.625, 1.0, 0.375, 1.0, 0.375, 1.0, 0.625, 1.0, 0.625, 1.0, 0.375, 1.0, 0.125, 0.5, 0.125, 0.75, 0.125, 0.75, 0.125, 0.5, 0.625, 0.25, 0.375, 0.25, 0.375, 0.25, 0.625, 0.25, 0.375, 1.0, 0.625, 1.0, 0.625, 1.0, 0.375, 1.0, 0.875, 0.75, 0.875, 0.5, 0.875, 0.5, 0.875, 0.75, 0.875, 0.75, 0.875, 0.5, 0.875, 0.5, 0.875, 0.75, 0.125, 0.5, 0.125, 0.75, 0.125, 0.75, 0.125, 0.5, 0.625, 0.25, 0.375, 0.25, 0.375, 0.25, 0.625, 0.25, 0.625, 0.25, 0.375, 0.25, 0.375, 0.25, 0.625, 0.25, 0.125, 0.5, 0.125, 0.75, 0.125, 0.75, 0.125, 0.5, 0.625, 0.25, 0.375, 0.25, 0.375, 0.25, 0.625, 0.25, 0.375, 1.0, 0.625, 1.0, 0.625, 1.0, 0.375, 1.0, 0.875, 0.75, 0.875, 0.5, 0.875, 0.5, 0.875, 0.75, 0.375, 1.0, 0.625, 1.0, 0.625, 1.0, 0.375, 1.0, 0.875, 0.75, 0.875, 0.5, 0.875, 0.5, 0.875, 0.75, 0.125, 0.5, 0.125, 0.75, 0.125, 0.75, 0.125, 0.5, 0.875, 0.75, 0.875, 0.5, 0.875, 0.5, 0.875, 0.75, 0.125, 0.5, 0.125, 0.75, 0.125, 0.75, 0.125, 0.5, 0.625, 0.25, 0.375, 0.25, 0.375, 0.25, 0.625, 0.25, 0.375, 1.0, 0.625, 1.0, 0.625, 1.0, 0.375, 1.0, 0.625, 0.25, 0.375, 0.25, 0.375, 0.25, 0.625, 0.25, 0.125, 0.5, 0.125, 0.75, 0.125, 0.75, 0.125, 0.5, 0.625, 0.25, 0.375, 0.25, 0.375, 0.25, 0.625, 0.25, 0.375, 1.0, 0.625, 1.0, 0.625, 1.0, 0.375, 1.0, 0.875, 0.75, 0.875, 0.5, 0.875, 0.5, 0.875, 0.75, 0.375, 1.0, 0.625, 1.0, 0.625, 1.0, 0.375, 1.0, 0.875, 0.75, 0.875, 0.5, 0.875, 0.5, 0.875, 0.75, 0.125, 0.5, 0.125, 0.75, 0.125, 0.75, 0.125, 0.5, 0.125, 0.5, 0.125, 0.75, 0.125, 0.75, 0.125, 0.5, 0.125, 0.5, 0.125, 0.75, 0.125, 0.75, 0.125, 0.5, 0.625, 0.25, 0.375, 0.25, 0.375, 0.25, 0.625, 0.25, 0.375, 1.0, 0.625, 1.0, 0.625, 1.0, 0.375, 1.0, 0.375, 0.0, 0.625, 0.0, 0.625, 0.25, 0.375, 0.25, 0.625, 0.25, 0.375, 0.25, 0.375, 0.25, 0.625, 0.25, 0.375, 1.0, 0.625, 1.0, 0.625, 1.0, 0.375, 1.0, 0.875, 0.75, 0.875, 0.5, 0.875, 0.5, 0.875, 0.75])
me_cube_005.use_remesh_fix_poles = True
me_cube_005.use_remesh_preserve_attributes = False
me_cube_005.use_mirror_vertex_groups = False
me_cube_005.update()

# ---- objects
ob_cube = bpy.data.objects.new('Cube', me_cube)
ob_cube_001 = bpy.data.objects.new('Cube.001', me_cube_001)
ob_cube_002 = bpy.data.objects.new('Cube.002', me_cube_002)
ob_cube_003 = bpy.data.objects.new('Cube.003', me_cube_005)

# ---- transforms, parenting, visibility, modifiers, constraints
ob_cube.location = (0.0, 0.0, 0.0)
ob_cube.lock_rotations_4d = False
ob_cube.empty_display_type = 'ARROWS'
ob_cube.lineart.crease_threshold = 0.0
_m = ob_cube.modifiers.new('Bevel', 'BEVEL')
_m.limit_method = 'NONE'
ob_cube_001.location = (0.0, 0.0, 0.0)
ob_cube_001.lock_rotations_4d = False
ob_cube_001.empty_display_type = 'ARROWS'
ob_cube_001.lineart.crease_threshold = 0.0
_m = ob_cube_001.modifiers.new('Subdivision', 'SUBSURF')
_m.uv_smooth = 'PRESERVE_CORNERS'
_m.levels = 2
ob_cube_002.parent = ob_cube_001
ob_cube_002.location = (0.0, 0.0, 0.009828)
ob_cube_002.lock_rotations_4d = False
ob_cube_002.empty_display_type = 'ARROWS'
ob_cube_002.lineart.crease_threshold = 0.0
_m = ob_cube_002.modifiers.new('Bevel', 'BEVEL')
_m.width = 0.22
_m.width_pct = 0.22
_m.limit_method = 'NONE'
_m = ob_cube_002.modifiers.new('Subdivision', 'SUBSURF')
_m.uv_smooth = 'PRESERVE_CORNERS'
ob_cube_003.location = (0.9177, 0.2116, -0.3639)
ob_cube_003.scale = (-0.04238, -0.005908, -0.001273)
ob_cube_003.lineart.crease_threshold = 0.0
_m = ob_cube_003.modifiers.new('Subdivision', 'SUBSURF')
_m.uv_smooth = 'PRESERVE_CORNERS'

# ---- collection membership
col_collection.objects.link(ob_cube)
col_collection.objects.link(ob_cube_001)
col_collection.objects.link(ob_cube_002)
col_collection.objects.link(ob_cube_003)

# ---- scene / render settings (as saved in the file)
scene.frame_start = 1; scene.frame_end = 250; scene.frame_set(1)
scene.render.engine = 'CYCLES'
scene.cycles.use_denoising = False
scene.cycles.samples = 128
scene.cycles.sampling_pattern = 'TABULATED_SOBOL'
scene.cycles.use_adaptive_sampling = False
scene.cycles.use_light_tree = False
scene.cycles.bake_type = 'DIFFUSE'
scene.view_settings.view_transform = 'Filmic'
bpy.context.view_layer.update()

# ---- added for rendering (the .blend has no active camera and no usable light): camera, sun
cam_auto = bpy.data.cameras.new('AutoCamera')
cam_auto.lens = 50.0
cam_auto.sensor_width = 36.0
cam_auto.clip_end = 1000.0
ob_auto_camera = bpy.data.objects.new('AutoCamera', cam_auto)
scene.collection.objects.link(ob_auto_camera)
ob_auto_camera.location = (2.74584, -3.29501, 1.96549)
ob_auto_camera.rotation_euler = (1.09748, -7.21219e-08, 0.694738)
scene.camera = ob_auto_camera
light_auto_sun = bpy.data.lights.new('AutoSun', 'SUN')
light_auto_sun.energy = 3.0
light_auto_sun.angle = 0.0523599
ob_auto_sun = bpy.data.objects.new('AutoSun', light_auto_sun)
scene.collection.objects.link(ob_auto_sun)
ob_auto_sun.rotation_euler = (0.872665, 0.174533, 0.523599)
bpy.context.view_layer.update()
